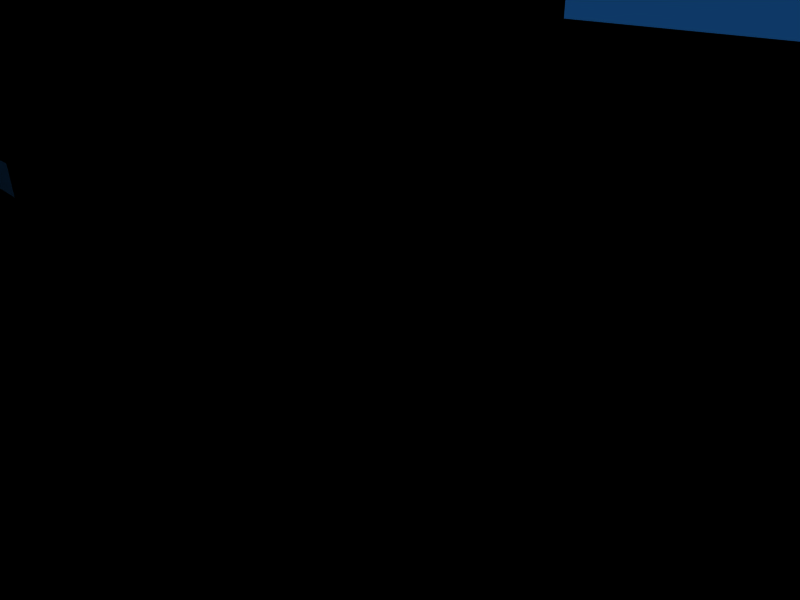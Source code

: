 # Source: Haunted_Mansion_B.blend  (saved by Blender 2.58.0; exported with 4.5.12 LTS)
import bpy
from mathutils import Matrix  # noqa: F401  (used for matrix-valued properties, if any)

bpy.ops.wm.read_factory_settings(use_empty=True)
scene = bpy.context.scene
scene.name = 'Scene'

# ---- collections
col_collection_1 = bpy.data.collections.new('Collection 1'); scene.collection.children.link(col_collection_1)

# ---- materials (node trees are filled in below, after node groups)
mat_material = bpy.data.materials.new('Material')
mat_material.alpha_threshold = 0.0
mat_material.roughness = 0.5
mat_material.line_color = (0.0, 0.0, 0.0, 1.0)

# ---- material node trees

# ---- world
world_world = bpy.data.worlds.new('World'); scene.world = world_world
world_world.color = (0.05656, 0.2208, 0.4)
world_world.use_sun_shadow = False
world_world.sun_shadow_jitter_overblur = 0.0
world_world.cycles.sampling_method = 'MANUAL'
world_world.cycles.sample_map_resolution = 256

# ---- cameras
cam_camera = bpy.data.cameras.new('Camera')
cam_camera.passepartout_alpha = 0.2
cam_camera.clip_end = 100.0
cam_camera.lens = 35.0
cam_camera.ortho_scale = 7.314
cam_camera.show_passepartout = False
cam_camera.show_safe_areas = True
cam_camera.dof.focus_distance = 0.0
cam_camera.dof.aperture_fstop = 128.0

# ---- lights
light_spot = bpy.data.lights.new('Spot', 'POINT')
light_spot.transmission_factor = 0.0
light_spot.cutoff_distance = 30.0
light_spot.energy = 100.0
light_spot.shadow_buffer_clip_start = 1.001
light_spot.shadow_soft_size = 1.0
light_spot.shadow_maximum_resolution = 0.006
light_spot.use_absolute_resolution = True
light_spot.cycles.use_multiple_importance_sampling = False

# ---- meshes
me_plane = bpy.data.meshes.new('Plane')
me_plane.from_pydata([(19.0, 11.0, 0.0), (19.0, -11.0, 0.0), (-19.0, -11.0, 0.0), (-19.0, 11.0, 0.0), (17.0, -11.0, 0.0), (15.0, -11.0, 0.0), (13.0, -11.0, 0.0), (11.0, -11.0, 0.0), (9.0, -11.0, 0.0), (7.0, -11.0, 0.0), (5.0, -11.0, 0.0), (3.0, -11.0, 0.0), (1.0, -11.0, 0.0), (-1.0, -11.0, 0.0), (-3.0, -11.0, 0.0), (-5.0, -11.0, 0.0), (-7.0, -11.0, 0.0), (-9.0, -11.0, 0.0), (-11.0, -11.0, 0.0), (-13.0, -11.0, 0.0), (-15.0, -11.0, 0.0), (-17.0, -11.0, 0.0), (17.0, 11.0, 0.0), (15.0, 11.0, 0.0), (13.0, 11.0, 0.0), (11.0, 11.0, 0.0), (9.0, 11.0, 0.0), (7.0, 11.0, 0.0), (5.0, 11.0, 0.0), (3.0, 11.0, 0.0), (1.0, 11.0, 0.0), (-1.0, 11.0, 0.0), (-3.0, 11.0, 0.0), (-5.0, 11.0, 0.0), (-7.0, 11.0, 0.0), (-9.0, 11.0, 0.0), (-11.0, 11.0, 0.0), (-13.0, 11.0, 0.0), (-15.0, 11.0, 0.0), (-17.0, 11.0, 0.0), (19.0, 9.0, 0.0), (19.0, 7.0, 0.0), (19.0, 5.0, 0.0), (19.0, 3.0, 0.0), (19.0, 1.0, 0.0), (19.0, -1.0, 0.0), (19.0, -3.0, 0.0), (19.0, -5.0, 0.0), (19.0, -7.0, 0.0), (19.0, -9.0, 0.0), (-19.0, -9.0, 0.0), (-19.0, -7.0, 0.0), (-19.0, -5.0, 0.0), (-19.0, -3.0, 0.0), (-19.0, -1.0, 0.0), (-19.0, 1.0, 0.0), (-19.0, 3.0, 0.0), (-19.0, 5.0, 0.0), (-19.0, 7.0, 0.0), (-19.0, 9.0, 0.0), (17.0, -9.0, 0.0), (17.0, -7.0, 0.0), (17.0, -5.0, 0.0), (17.0, -3.0, 0.0), (17.0, -1.0, 0.0), (17.0, 1.0, 0.0), (17.0, 3.0, 0.0), (17.0, 5.0, 0.0), (17.0, 7.0, 0.0), (17.0, 9.0, 0.0), (15.0, -9.0, 0.0), (15.0, -7.0, 0.0), (15.0, -5.0, 0.0), (15.0, -3.0, 0.0), (15.0, -1.0, 0.0), (15.0, 1.0, 0.0), (15.0, 3.0, 0.0), (15.0, 5.0, 0.0), (15.0, 7.0, 0.0), (15.0, 9.0, 0.0), (13.0, -9.0, 0.0), (13.0, -7.0, 0.0), (13.0, -5.0, 0.0), (13.0, -3.0, 0.0), (13.0, -1.0, 0.0), (13.0, 1.0, 0.0), (13.0, 3.0, 0.0), (13.0, 5.0, 0.0), (13.0, 7.0, 0.0), (13.0, 9.0, 0.0), (11.0, -9.0, 0.0), (11.0, -7.0, 0.0), (11.0, -5.0, 0.0), (11.0, -3.0, 0.0), (11.0, -1.0, 0.0), (11.0, 1.0, 0.0), (11.0, 3.0, 0.0), (11.0, 5.0, 0.0), (11.0, 7.0, 0.0), (11.0, 9.0, 0.0), (9.0, -9.0, 0.0), (9.0, -7.0, 0.0), (9.0, -5.0, 0.0), (9.0, -3.0, 0.0), (9.0, -1.0, 0.0), (9.0, 1.0, 0.0), (9.0, 3.0, 0.0), (9.0, 5.0, 0.0), (9.0, 7.0, 0.0), (9.0, 9.0, 0.0), (7.0, -9.0, 0.0), (7.0, -7.0, 0.0), (7.0, -5.0, 0.0), (7.0, -3.0, 0.0), (7.0, -1.0, 0.0), (7.0, 1.0, 0.0), (7.0, 3.0, 0.0), (7.0, 5.0, 0.0), (7.0, 7.0, 0.0), (7.0, 9.0, 0.0), (5.0, -9.0, 0.0), (5.0, -7.0, 0.0), (5.0, -5.0, 0.0), (5.0, -3.0, 0.0), (5.0, -1.0, 0.0), (5.0, 1.0, 0.0), (5.0, 3.0, 0.0), (5.0, 5.0, 0.0), (5.0, 7.0, 0.0), (5.0, 9.0, 0.0), (3.0, -9.0, 0.0), (3.0, -7.0, 0.0), (3.0, -5.0, 0.0), (3.0, -3.0, 0.0), (3.0, -1.0, 0.0), (3.0, 1.0, 0.0), (3.0, 3.0, 0.0), (3.0, 5.0, 0.0), (3.0, 7.0, 0.0), (3.0, 9.0, 0.0), (1.0, -9.0, 0.0), (1.0, -7.0, 0.0), (1.0, -5.0, 0.0), (1.0, -3.0, 0.0), (1.0, -1.0, 0.0), (1.0, 1.0, 0.0), (1.0, 3.0, 0.0), (1.0, 5.0, 0.0), (1.0, 7.0, 0.0), (1.0, 9.0, 0.0), (-1.0, -9.0, 0.0), (-1.0, -7.0, 0.0), (-1.0, -5.0, 0.0), (-1.0, -3.0, 0.0), (-1.0, -1.0, 0.0), (-1.0, 1.0, 0.0), (-1.0, 3.0, 0.0), (-1.0, 5.0, 0.0), (-1.0, 7.0, 0.0), (-1.0, 9.0, 0.0), (-3.0, -9.0, 0.0), (-3.0, -7.0, 0.0), (-3.0, -5.0, 0.0), (-3.0, -3.0, 0.0), (-3.0, -1.0, 0.0), (-3.0, 1.0, 0.0), (-3.0, 3.0, 0.0), (-3.0, 5.0, 0.0), (-3.0, 7.0, 0.0), (-3.0, 9.0, 0.0), (-5.0, -9.0, 0.0), (-5.0, -7.0, 0.0), (-5.0, -5.0, 0.0), (-5.0, -3.0, 0.0), (-5.0, -1.0, 0.0), (-5.0, 1.0, 0.0), (-5.0, 3.0, 0.0), (-5.0, 5.0, 0.0), (-5.0, 7.0, 0.0), (-5.0, 9.0, 0.0), (-7.0, -9.0, 0.0), (-7.0, -7.0, 0.0), (-7.0, -5.0, 0.0), (-7.0, -3.0, 0.0), (-7.0, -1.0, 0.0), (-7.0, 1.0, 0.0), (-7.0, 3.0, 0.0), (-7.0, 5.0, 0.0), (-7.0, 7.0, 0.0), (-7.0, 9.0, 0.0), (-9.0, -9.0, 0.0), (-9.0, -7.0, 0.0), (-9.0, -5.0, 0.0), (-9.0, -3.0, 0.0), (-9.0, -1.0, 0.0), (-9.0, 1.0, 0.0), (-9.0, 3.0, 0.0), (-9.0, 5.0, 0.0), (-9.0, 7.0, 0.0), (-9.0, 9.0, 0.0), (-11.0, -9.0, 0.0), (-11.0, -7.0, 0.0), (-11.0, -5.0, 0.0), (-11.0, -3.0, 0.0), (-11.0, -1.0, 0.0), (-11.0, 1.0, 0.0), (-11.0, 3.0, 0.0), (-11.0, 5.0, 0.0), (-11.0, 7.0, 0.0), (-11.0, 9.0, 0.0), (-13.0, -9.0, 0.0), (-13.0, -7.0, 0.0), (-13.0, -5.0, 0.0), (-13.0, -3.0, 0.0), (-13.0, -1.0, 0.0), (-13.0, 1.0, 0.0), (-13.0, 3.0, 0.0), (-13.0, 5.0, 0.0), (-13.0, 7.0, 0.0), (-13.0, 9.0, 0.0), (-15.0, -9.0, 0.0), (-15.0, -7.0, 0.0), (-15.0, -5.0, 0.0), (-15.0, -3.0, 0.0), (-15.0, -1.0, 0.0), (-15.0, 1.0, 0.0), (-15.0, 3.0, 0.0), (-15.0, 5.0, 0.0), (-15.0, 7.0, 0.0), (-15.0, 9.0, 0.0), (-17.0, -9.0, 0.0), (-17.0, -7.0, 0.0), (-17.0, -5.0, 0.0), (-17.0, -3.0, 0.0), (-17.0, -1.0, 0.0), (-17.0, 1.0, 0.0), (-17.0, 3.0, 0.0), (-17.0, 5.0, 0.0), (-17.0, 7.0, 0.0), (-17.0, 9.0, 0.0), (19.0, -11.0, 4.0), (17.0, -11.0, 4.0), (15.0, -11.0, 4.0), (13.0, -11.0, 4.0), (11.0, -11.0, 4.0), (9.0, -11.0, 4.0), (7.0, -11.0, 4.0), (5.0, -11.0, 4.0), (3.0, -11.0, 4.0), (1.0, -11.0, 4.0), (-1.0, -11.0, 4.0), (-3.0, -11.0, 4.0), (-5.0, -11.0, 4.0), (-7.0, -11.0, 4.0), (-9.0, -11.0, 4.0), (-11.0, -11.0, 4.0), (-13.0, -11.0, 4.0), (-15.0, -11.0, 4.0), (-17.0, -11.0, 4.0), (-19.0, -11.0, 4.0), (19.0, 11.0, 4.0), (17.0, 11.0, 4.0), (15.0, 11.0, 4.0), (13.0, 11.0, 4.0), (11.0, 11.0, 4.0), (9.0, 11.0, 4.0), (7.0, 11.0, 4.0), (5.0, 11.0, 4.0), (3.0, 11.0, 4.0), (1.0, 11.0, 4.0), (-5.0, 11.0, 4.0), (-7.0, 11.0, 4.0), (-9.0, 11.0, 4.0), (-11.0, 11.0, 4.0), (-13.0, 11.0, 4.0), (-15.0, 11.0, 4.0), (-17.0, 11.0, 4.0), (-19.0, 11.0, 4.0), (19.0, 9.0, 4.0), (19.0, 7.0, 4.0), (19.0, 5.0, 4.0), (19.0, 3.0, 4.0), (19.0, 1.0, 4.0), (19.0, -1.0, 4.0), (19.0, -3.0, 4.0), (19.0, -5.0, 4.0), (19.0, -7.0, 4.0), (19.0, -9.0, 4.0), (-19.0, -9.0, 4.0), (-19.0, -7.0, 4.0), (-19.0, -5.0, 4.0), (-19.0, -3.0, 4.0), (-19.0, -1.0, 4.0), (-19.0, 1.0, 4.0), (-19.0, 3.0, 4.0), (-19.0, 5.0, 4.0), (-19.0, 7.0, 4.0), (-19.0, 9.0, 4.0), (-19.0, 9.0, 4.0), (-19.0, 7.0, 4.0), (-19.0, 5.0, 4.0), (-19.0, 3.0, 4.0), (-19.0, 1.0, 4.0), (-19.0, -1.0, 4.0), (-19.0, -3.0, 4.0), (-19.0, -5.0, 4.0), (-19.0, -7.0, 4.0), (-19.0, -9.0, 4.0), (19.0, -9.0, 4.0), (19.0, -7.0, 4.0), (19.0, -5.0, 4.0), (19.0, -3.0, 4.0), (19.0, -1.0, 4.0), (19.0, 1.0, 4.0), (19.0, 3.0, 4.0), (19.0, 5.0, 4.0), (19.0, 7.0, 4.0), (19.0, 9.0, 4.0), (-19.0, 11.0, 4.0), (-17.0, 11.0, 4.0), (-15.0, 11.0, 4.0), (-13.0, 11.0, 4.0), (-11.0, 11.0, 4.0), (-9.0, 11.0, 4.0), (-7.0, 11.0, 4.0), (-5.0, 11.0, 4.0), (1.0, 11.0, 4.0), (3.0, 11.0, 4.0), (5.0, 11.0, 4.0), (7.0, 11.0, 4.0), (9.0, 11.0, 4.0), (11.0, 11.0, 4.0), (13.0, 11.0, 4.0), (15.0, 11.0, 4.0), (17.0, 11.0, 4.0), (19.0, 11.0, 4.0), (-19.0, -11.0, 4.0), (-17.0, -11.0, 4.0), (-15.0, -11.0, 4.0), (-13.0, -11.0, 4.0), (-11.0, -11.0, 4.0), (-9.0, -11.0, 4.0), (-7.0, -11.0, 4.0), (-5.0, -11.0, 4.0), (-3.0, -11.0, 4.0), (-1.0, -11.0, 4.0), (1.0, -11.0, 4.0), (3.0, -11.0, 4.0), (5.0, -11.0, 4.0), (7.0, -11.0, 4.0), (9.0, -11.0, 4.0), (11.0, -11.0, 4.0), (13.0, -11.0, 4.0), (15.0, -11.0, 4.0), (17.0, -11.0, 4.0), (19.0, -11.0, 4.0), (-17.0, 9.0, 0.0), (-17.0, 7.0, 0.0), (-17.0, 5.0, 0.0), (-17.0, 3.0, 0.0), (-17.0, 1.0, 0.0), (-17.0, -1.0, 0.0), (-17.0, -3.0, 0.0), (-17.0, -5.0, 0.0), (-17.0, -7.0, 0.0), (-17.0, -9.0, 0.0), (-15.0, 9.0, 0.0), (-15.0, 7.0, 0.0), (-15.0, 5.0, 0.0), (-15.0, 3.0, 0.0), (-15.0, 1.0, 0.0), (-15.0, -1.0, 0.0), (-15.0, -3.0, 0.0), (-15.0, -5.0, 0.0), (-15.0, -7.0, 0.0), (-15.0, -9.0, 0.0), (-13.0, 9.0, 0.0), (-13.0, 7.0, 0.0), (-13.0, 5.0, 0.0), (-13.0, 3.0, 0.0), (-13.0, 1.0, 0.0), (-13.0, -1.0, 0.0), (-13.0, -3.0, 0.0), (-13.0, -5.0, 0.0), (-13.0, -7.0, 0.0), (-13.0, -9.0, 0.0), (-11.0, 9.0, 0.0), (-11.0, 7.0, 0.0), (-11.0, 5.0, 0.0), (-11.0, 3.0, 0.0), (-11.0, 1.0, 0.0), (-11.0, -1.0, 0.0), (-11.0, -3.0, 0.0), (-11.0, -5.0, 0.0), (-11.0, -7.0, 0.0), (-11.0, -9.0, 0.0), (-9.0, 9.0, 0.0), (-9.0, 7.0, 0.0), (-9.0, 5.0, 0.0), (-9.0, 3.0, 0.0), (-9.0, 1.0, 0.0), (-9.0, -1.0, 0.0), (-9.0, -3.0, 0.0), (-9.0, -5.0, 0.0), (-9.0, -7.0, 0.0), (-9.0, -9.0, 0.0), (-7.0, 9.0, 0.0), (-7.0, 7.0, 0.0), (-7.0, 5.0, 0.0), (-7.0, 3.0, 0.0), (-7.0, 1.0, 0.0), (-7.0, -1.0, 0.0), (-7.0, -3.0, 0.0), (-7.0, -5.0, 0.0), (-7.0, -7.0, 0.0), (-7.0, -9.0, 0.0), (-5.0, 9.0, 0.0), (-5.0, 7.0, 0.0), (-5.0, 5.0, 0.0), (-5.0, 3.0, 0.0), (-5.0, 1.0, 0.0), (-5.0, -1.0, 0.0), (-5.0, -3.0, 0.0), (-5.0, -5.0, 0.0), (-5.0, -7.0, 0.0), (-5.0, -9.0, 0.0), (-3.0, 9.0, 0.0), (-3.0, 7.0, 0.0), (-3.0, 5.0, 0.0), (-3.0, 3.0, 0.0), (-3.0, 1.0, 0.0), (-3.0, -1.0, 0.0), (-3.0, -3.0, 0.0), (-3.0, -5.0, 0.0), (-3.0, -7.0, 0.0), (-3.0, -9.0, 0.0), (-1.0, 9.0, 0.0), (-1.0, 7.0, 0.0), (-1.0, 5.0, 0.0), (-1.0, 3.0, 0.0), (-1.0, 1.0, 0.0), (-1.0, -1.0, 0.0), (-1.0, -3.0, 0.0), (-1.0, -5.0, 0.0), (-1.0, -7.0, 0.0), (-1.0, -9.0, 0.0), (1.0, 9.0, 0.0), (1.0, 7.0, 0.0), (1.0, 5.0, 0.0), (1.0, 3.0, 0.0), (1.0, 1.0, 0.0), (1.0, -1.0, 0.0), (1.0, -3.0, 0.0), (1.0, -5.0, 0.0), (1.0, -7.0, 0.0), (1.0, -9.0, 0.0), (3.0, 9.0, 0.0), (3.0, 7.0, 0.0), (3.0, 5.0, 0.0), (3.0, 3.0, 0.0), (3.0, 1.0, 0.0), (3.0, -1.0, 0.0), (3.0, -3.0, 0.0), (3.0, -5.0, 0.0), (3.0, -7.0, 0.0), (3.0, -9.0, 0.0), (5.0, 9.0, 0.0), (5.0, 7.0, 0.0), (5.0, 5.0, 0.0), (5.0, 3.0, 0.0), (5.0, 1.0, 0.0), (5.0, -1.0, 0.0), (5.0, -3.0, 0.0), (5.0, -5.0, 0.0), (5.0, -7.0, 0.0), (5.0, -9.0, 0.0), (7.0, 9.0, 0.0), (7.0, 7.0, 0.0), (7.0, 5.0, 0.0), (7.0, 3.0, 0.0), (7.0, 1.0, 0.0), (7.0, -1.0, 0.0), (7.0, -3.0, 0.0), (7.0, -5.0, 0.0), (7.0, -7.0, 0.0), (7.0, -9.0, 0.0), (9.0, 9.0, 0.0), (9.0, 7.0, 0.0), (9.0, 5.0, 0.0), (9.0, 3.0, 0.0), (9.0, 1.0, 0.0), (9.0, -1.0, 0.0), (9.0, -3.0, 0.0), (9.0, -5.0, 0.0), (9.0, -7.0, 0.0), (9.0, -9.0, 0.0), (11.0, 9.0, 0.0), (11.0, 7.0, 0.0), (11.0, 5.0, 0.0), (11.0, 3.0, 0.0), (11.0, 1.0, 0.0), (11.0, -1.0, 0.0), (11.0, -3.0, 0.0), (11.0, -5.0, 0.0), (11.0, -7.0, 0.0), (11.0, -9.0, 0.0), (13.0, 9.0, 0.0), (13.0, 7.0, 0.0), (13.0, 5.0, 0.0), (13.0, 3.0, 0.0), (13.0, 1.0, 0.0), (13.0, -1.0, 0.0), (13.0, -3.0, 0.0), (13.0, -5.0, 0.0), (13.0, -7.0, 0.0), (13.0, -9.0, 0.0), (15.0, 9.0, 0.0), (15.0, 7.0, 0.0), (15.0, 5.0, 0.0), (15.0, 3.0, 0.0), (15.0, 1.0, 0.0), (15.0, -1.0, 0.0), (15.0, -3.0, 0.0), (15.0, -5.0, 0.0), (15.0, -7.0, 0.0), (15.0, -9.0, 0.0), (17.0, 9.0, 0.0), (17.0, 7.0, 0.0), (17.0, 5.0, 0.0), (17.0, 3.0, 0.0), (17.0, 1.0, 0.0), (17.0, -1.0, 0.0), (17.0, -3.0, 0.0), (17.0, -5.0, 0.0), (17.0, -7.0, 0.0), (17.0, -9.0, 0.0), (-19.0, 9.0, 0.0), (-19.0, 7.0, 0.0), (-19.0, 5.0, 0.0), (-19.0, 3.0, 0.0), (-19.0, 1.0, 0.0), (-19.0, -1.0, 0.0), (-19.0, -3.0, 0.0), (-19.0, -5.0, 0.0), (-19.0, -7.0, 0.0), (-19.0, -9.0, 0.0), (19.0, -9.0, 0.0), (19.0, -7.0, 0.0), (19.0, -5.0, 0.0), (19.0, -3.0, 0.0), (19.0, -1.0, 0.0), (19.0, 1.0, 0.0), (19.0, 3.0, 0.0), (19.0, 5.0, 0.0), (19.0, 7.0, 0.0), (19.0, 9.0, 0.0), (-17.0, 11.0, 0.0), (-15.0, 11.0, 0.0), (-13.0, 11.0, 0.0), (-11.0, 11.0, 0.0), (-9.0, 11.0, 0.0), (-7.0, 11.0, 0.0), (-5.0, 11.0, 0.0), (-3.0, 11.0, 0.0), (-1.0, 11.0, 0.0), (1.0, 11.0, 0.0), (3.0, 11.0, 0.0), (5.0, 11.0, 0.0), (7.0, 11.0, 0.0), (9.0, 11.0, 0.0), (11.0, 11.0, 0.0), (13.0, 11.0, 0.0), (15.0, 11.0, 0.0), (17.0, 11.0, 0.0), (-17.0, -11.0, 0.0), (-15.0, -11.0, 0.0), (-13.0, -11.0, 0.0), (-11.0, -11.0, 0.0), (-9.0, -11.0, 0.0), (-7.0, -11.0, 0.0), (-5.0, -11.0, 0.0), (-3.0, -11.0, 0.0), (-1.0, -11.0, 0.0), (1.0, -11.0, 0.0), (3.0, -11.0, 0.0), (5.0, -11.0, 0.0), (7.0, -11.0, 0.0), (9.0, -11.0, 0.0), (11.0, -11.0, 0.0), (13.0, -11.0, 0.0), (15.0, -11.0, 0.0), (17.0, -11.0, 0.0), (-19.0, 11.0, 0.0), (-19.0, -11.0, 0.0), (19.0, -11.0, 0.0), (19.0, 11.0, 0.0), (-11.0, -3.0, 4.0), (-9.0, -3.0, 4.0), (-11.0, 3.0, 4.0), (-9.0, 3.0, 4.0), (-7.0, -3.0, 4.0), (-7.0, 3.0, 4.0), (-5.0, -3.0, 4.0), (-5.0, 3.0, 4.0), (-3.0, -3.0, 4.0), (-3.0, 3.0, 4.0), (-1.0, -3.0, 4.0), (-1.0, 3.0, 4.0), (1.0, -3.0, 4.0), (1.0, 3.0, 4.0), (3.0, -3.0, 4.0), (3.0, 3.0, 4.0), (5.0, -3.0, 4.0), (5.0, 3.0, 4.0), (7.0, -3.0, 4.0), (7.0, 3.0, 4.0), (-11.0, 1.0, 4.0), (-11.0, -1.0, 4.0), (7.0, 1.0, 4.0), (7.0, -1.0, 4.0), (7.0, -1.0, 4.0), (7.0, 1.0, 4.0), (-11.0, -1.0, 4.0), (-11.0, 1.0, 4.0), (7.0, 3.0, 4.0), (7.0, -3.0, 4.0), (5.0, 3.0, 4.0), (5.0, -3.0, 4.0), (3.0, 3.0, 4.0), (3.0, -3.0, 4.0), (1.0, 3.0, 4.0), (1.0, -3.0, 4.0), (-1.0, 3.0, 4.0), (-1.0, -3.0, 4.0), (-3.0, 3.0, 4.0), (-3.0, -3.0, 4.0), (-5.0, 3.0, 4.0), (-5.0, -3.0, 4.0), (-7.0, 3.0, 4.0), (-7.0, -3.0, 4.0), (-9.0, 3.0, 4.0), (-11.0, 3.0, 4.0), (-9.0, -3.0, 4.0), (-11.0, -3.0, 4.0), (7.0, -3.0, 0.0), (7.0, -1.0, 0.0), (7.0, 1.0, 0.0), (7.0, 3.0, 0.0), (5.0, -3.0, 0.0), (5.0, 3.0, 0.0), (3.0, -3.0, 0.0), (3.0, 3.0, 0.0), (1.0, -3.0, 0.0), (1.0, 3.0, 0.0), (-1.0, -3.0, 0.0), (-1.0, 3.0, 0.0), (-3.0, -3.0, 0.0), (-3.0, 3.0, 0.0), (-5.0, -3.0, 0.0), (-5.0, 3.0, 0.0), (-7.0, -3.0, 0.0), (-7.0, 3.0, 0.0), (-9.0, -3.0, 0.0), (-9.0, 3.0, 0.0), (-11.0, -3.0, 0.0), (-11.0, -1.0, 0.0), (-11.0, 1.0, 0.0), (-11.0, 3.0, 0.0), (-11.0, 9.0, 4.0), (-11.0, 11.0, 4.0), (-11.0, 7.0, 4.0), (-11.0, 5.0, 4.0), (-11.0, 3.0, 4.0), (-11.0, -3.0, 4.0), (-11.0, -5.0, 4.0), (7.0, 9.0, 4.0), (7.0, 11.0, 4.0), (7.0, 7.0, 4.0), (7.0, 5.0, 4.0), (7.0, 3.0, 4.0), (7.0, -3.0, 4.0), (7.0, -5.0, 4.0), (7.0, -9.0, 4.0), (7.0, -11.0, 4.0), (7.0, -11.0, 4.0), (7.0, -9.0, 4.0), (7.0, -5.0, 4.0), (7.0, -3.0, 4.0), (7.0, 3.0, 4.0), (7.0, 5.0, 4.0), (7.0, 7.0, 4.0), (7.0, 11.0, 4.0), (7.0, 9.0, 4.0), (-11.0, -5.0, 4.0), (-11.0, -3.0, 4.0), (-11.0, 3.0, 4.0), (-11.0, 5.0, 4.0), (-11.0, 7.0, 4.0), (-11.0, 11.0, 4.0), (-11.0, 9.0, 4.0), (7.0, -11.0, 0.0), (7.0, 11.0, 0.0), (-11.0, 11.0, 0.0), (7.0, -9.0, 0.0), (7.0, -5.0, 0.0), (7.0, -3.0, 0.0), (7.0, 3.0, 0.0), (7.0, 5.0, 0.0), (7.0, 7.0, 0.0), (7.0, 9.0, 0.0), (-11.0, -5.0, 0.0), (-11.0, -3.0, 0.0), (-11.0, 3.0, 0.0), (-11.0, 5.0, 0.0), (-11.0, 7.0, 0.0), (-11.0, 9.0, 0.0), (-4.0, -3.0, 4.0), (-3.0, -3.0, 2.0), (-5.0, -3.0, 2.0), (-8.0, -3.0, 4.0), (-7.0, -3.0, 2.0), (-9.0, -3.0, 2.0), (-4.0, -3.0, 0.0), (-8.0, -3.0, 0.0), (-4.0, -3.0, 2.0), (-8.0, -3.0, 2.0), (-7.0, -3.0, 1.46), (-5.0, -3.0, 1.46), (-7.0, -3.0, 4.0), (-5.0, -3.0, 4.0)], [], [(40, 0, 22, 69), (69, 68, 41, 40), (68, 67, 42, 41), (67, 66, 43, 42), (66, 65, 44, 43), (65, 64, 45, 44), (64, 63, 46, 45), (63, 62, 47, 46), (62, 61, 48, 47), (61, 60, 49, 48), (60, 4, 1, 49), (23, 79, 69, 22), (79, 78, 68, 69), (78, 77, 67, 68), (77, 76, 66, 67), (76, 75, 65, 66), (75, 74, 64, 65), (74, 73, 63, 64), (73, 72, 62, 63), (72, 71, 61, 62), (71, 70, 60, 61), (70, 5, 4, 60), (24, 89, 79, 23), (89, 88, 78, 79), (88, 87, 77, 78), (87, 86, 76, 77), (86, 85, 75, 76), (85, 84, 74, 75), (84, 83, 73, 74), (83, 82, 72, 73), (82, 81, 71, 72), (81, 80, 70, 71), (80, 6, 5, 70), (25, 99, 89, 24), (99, 98, 88, 89), (98, 97, 87, 88), (97, 96, 86, 87), (96, 95, 85, 86), (95, 94, 84, 85), (94, 93, 83, 84), (93, 92, 82, 83), (92, 91, 81, 82), (91, 90, 80, 81), (90, 7, 6, 80), (26, 109, 99, 25), (109, 108, 98, 99), (108, 107, 97, 98), (107, 106, 96, 97), (106, 105, 95, 96), (105, 104, 94, 95), (104, 103, 93, 94), (103, 102, 92, 93), (102, 101, 91, 92), (101, 100, 90, 91), (100, 8, 7, 90), (27, 119, 109, 26), (119, 118, 108, 109), (118, 117, 107, 108), (117, 116, 106, 107), (116, 115, 105, 106), (115, 114, 104, 105), (114, 113, 103, 104), (113, 112, 102, 103), (112, 111, 101, 102), (111, 110, 100, 101), (110, 9, 8, 100), (28, 129, 119, 27), (129, 128, 118, 119), (128, 127, 117, 118), (127, 126, 116, 117), (126, 125, 115, 116), (125, 124, 114, 115), (124, 123, 113, 114), (123, 122, 112, 113), (122, 121, 111, 112), (121, 120, 110, 111), (120, 10, 9, 110), (29, 139, 129, 28), (139, 138, 128, 129), (138, 137, 127, 128), (137, 136, 126, 127), (136, 135, 125, 126), (135, 134, 124, 125), (134, 133, 123, 124), (133, 132, 122, 123), (132, 131, 121, 122), (131, 130, 120, 121), (130, 11, 10, 120), (30, 149, 139, 29), (149, 148, 138, 139), (148, 147, 137, 138), (147, 146, 136, 137), (146, 145, 135, 136), (145, 144, 134, 135), (144, 143, 133, 134), (143, 142, 132, 133), (142, 141, 131, 132), (141, 140, 130, 131), (140, 12, 11, 130), (31, 159, 149, 30), (159, 158, 148, 149), (158, 157, 147, 148), (157, 156, 146, 147), (156, 155, 145, 146), (155, 154, 144, 145), (154, 153, 143, 144), (153, 152, 142, 143), (152, 151, 141, 142), (151, 150, 140, 141), (150, 13, 12, 140), (32, 169, 159, 31), (169, 168, 158, 159), (168, 167, 157, 158), (167, 166, 156, 157), (166, 165, 155, 156), (165, 164, 154, 155), (164, 163, 153, 154), (163, 162, 152, 153), (162, 161, 151, 152), (161, 160, 150, 151), (160, 14, 13, 150), (33, 179, 169, 32), (179, 178, 168, 169), (178, 177, 167, 168), (177, 176, 166, 167), (176, 175, 165, 166), (175, 174, 164, 165), (174, 173, 163, 164), (173, 172, 162, 163), (172, 171, 161, 162), (171, 170, 160, 161), (170, 15, 14, 160), (34, 189, 179, 33), (189, 188, 178, 179), (188, 187, 177, 178), (187, 186, 176, 177), (186, 185, 175, 176), (185, 184, 174, 175), (184, 183, 173, 174), (183, 182, 172, 173), (182, 181, 171, 172), (181, 180, 170, 171), (180, 16, 15, 170), (35, 199, 189, 34), (199, 198, 188, 189), (198, 197, 187, 188), (197, 196, 186, 187), (196, 195, 185, 186), (195, 194, 184, 185), (194, 193, 183, 184), (193, 192, 182, 183), (192, 191, 181, 182), (191, 190, 180, 181), (190, 17, 16, 180), (36, 209, 199, 35), (209, 208, 198, 199), (208, 207, 197, 198), (207, 206, 196, 197), (206, 205, 195, 196), (205, 204, 194, 195), (204, 203, 193, 194), (203, 202, 192, 193), (202, 201, 191, 192), (201, 200, 190, 191), (200, 18, 17, 190), (37, 219, 209, 36), (219, 218, 208, 209), (218, 217, 207, 208), (217, 216, 206, 207), (216, 215, 205, 206), (215, 214, 204, 205), (214, 213, 203, 204), (213, 212, 202, 203), (212, 211, 201, 202), (211, 210, 200, 201), (210, 19, 18, 200), (38, 229, 219, 37), (229, 228, 218, 219), (228, 227, 217, 218), (227, 226, 216, 217), (226, 225, 215, 216), (225, 224, 214, 215), (224, 223, 213, 214), (223, 222, 212, 213), (222, 221, 211, 212), (221, 220, 210, 211), (220, 20, 19, 210), (39, 239, 229, 38), (239, 238, 228, 229), (238, 237, 227, 228), (237, 236, 226, 227), (236, 235, 225, 226), (235, 234, 224, 225), (234, 233, 223, 224), (233, 232, 222, 223), (232, 231, 221, 222), (231, 230, 220, 221), (230, 21, 20, 220), (3, 59, 239, 39), (59, 58, 238, 239), (58, 57, 237, 238), (57, 56, 236, 237), (56, 55, 235, 236), (55, 54, 234, 235), (54, 53, 233, 234), (53, 52, 232, 233), (52, 51, 231, 232), (51, 50, 230, 231), (50, 2, 21, 230), (1, 4, 241, 240), (4, 5, 242, 241), (5, 6, 243, 242), (6, 7, 244, 243), (7, 8, 245, 244), (8, 9, 246, 245), (9, 10, 247, 246), (10, 11, 248, 247), (11, 12, 249, 248), (12, 13, 250, 249), (13, 14, 251, 250), (14, 15, 252, 251), (15, 16, 253, 252), (16, 17, 254, 253), (17, 18, 255, 254), (18, 19, 256, 255), (19, 20, 257, 256), (20, 21, 258, 257), (21, 2, 259, 258), (22, 0, 260, 261), (23, 22, 261, 262), (24, 23, 262, 263), (25, 24, 263, 264), (26, 25, 264, 265), (27, 26, 265, 266), (28, 27, 266, 267), (29, 28, 267, 268), (30, 29, 268, 269), (34, 33, 270, 271), (35, 34, 271, 272), (36, 35, 272, 273), (37, 36, 273, 274), (38, 37, 274, 275), (39, 38, 275, 276), (3, 39, 276, 277), (0, 40, 278, 260), (40, 41, 279, 278), (41, 42, 280, 279), (42, 43, 281, 280), (43, 44, 282, 281), (44, 45, 283, 282), (45, 46, 284, 283), (46, 47, 285, 284), (47, 48, 286, 285), (48, 49, 287, 286), (49, 1, 240, 287), (2, 50, 288, 259), (50, 51, 289, 288), (51, 52, 290, 289), (52, 53, 291, 290), (53, 54, 292, 291), (54, 55, 293, 292), (55, 56, 294, 293), (56, 57, 295, 294), (57, 58, 296, 295), (58, 59, 297, 296), (59, 3, 277, 297), (536, 298, 318, 592), (537, 299, 298, 536), (538, 300, 299, 537), (539, 301, 300, 538), (540, 302, 301, 539), (541, 303, 302, 540), (542, 304, 303, 541), (543, 305, 304, 542), (544, 306, 305, 543), (545, 307, 306, 544), (593, 336, 307, 545), (546, 308, 355, 594), (547, 309, 308, 546), (548, 310, 309, 547), (549, 311, 310, 548), (550, 312, 311, 549), (551, 313, 312, 550), (552, 314, 313, 551), (553, 315, 314, 552), (554, 316, 315, 553), (555, 317, 316, 554), (595, 335, 317, 555), (592, 318, 319, 556), (556, 319, 320, 557), (557, 320, 321, 558), (558, 321, 322, 559), (559, 322, 323, 560), (560, 323, 324, 561), (561, 324, 325, 562), (565, 326, 327, 566), (566, 327, 328, 567), (567, 328, 329, 568), (568, 329, 330, 569), (569, 330, 331, 570), (570, 331, 332, 571), (571, 332, 333, 572), (572, 333, 334, 573), (573, 334, 335, 595), (574, 337, 336, 593), (575, 338, 337, 574), (576, 339, 338, 575), (577, 340, 339, 576), (578, 341, 340, 577), (579, 342, 341, 578), (580, 343, 342, 579), (581, 344, 343, 580), (582, 345, 344, 581), (583, 346, 345, 582), (584, 347, 346, 583), (585, 348, 347, 584), (586, 349, 348, 585), (587, 350, 349, 586), (588, 351, 350, 587), (589, 352, 351, 588), (590, 353, 352, 589), (591, 354, 353, 590), (594, 355, 354, 591), (545, 365, 574, 593), (544, 364, 365, 545), (543, 363, 364, 544), (542, 362, 363, 543), (541, 361, 362, 542), (540, 360, 361, 541), (539, 359, 360, 540), (538, 358, 359, 539), (537, 357, 358, 538), (536, 356, 357, 537), (592, 556, 356, 536), (365, 375, 575, 574), (364, 374, 375, 365), (363, 373, 374, 364), (362, 372, 373, 363), (361, 371, 372, 362), (360, 370, 371, 361), (359, 369, 370, 360), (358, 368, 369, 359), (357, 367, 368, 358), (356, 366, 367, 357), (556, 557, 366, 356), (375, 385, 576, 575), (374, 384, 385, 375), (373, 383, 384, 374), (372, 382, 383, 373), (371, 381, 382, 372), (370, 380, 381, 371), (369, 379, 380, 370), (368, 378, 379, 369), (367, 377, 378, 368), (366, 376, 377, 367), (557, 558, 376, 366), (385, 395, 577, 576), (384, 394, 395, 385), (383, 393, 394, 384), (382, 392, 393, 383), (381, 391, 392, 382), (380, 390, 391, 381), (379, 389, 390, 380), (378, 388, 389, 379), (377, 387, 388, 378), (376, 386, 387, 377), (558, 559, 386, 376), (395, 405, 578, 577), (394, 404, 405, 395), (393, 403, 404, 394), (392, 402, 403, 393), (391, 401, 402, 392), (390, 400, 401, 391), (389, 399, 400, 390), (388, 398, 399, 389), (387, 397, 398, 388), (386, 396, 397, 387), (559, 560, 396, 386), (405, 415, 579, 578), (404, 414, 415, 405), (403, 413, 414, 404), (402, 412, 413, 403), (401, 411, 412, 402), (400, 410, 411, 401), (399, 409, 410, 400), (398, 408, 409, 399), (397, 407, 408, 398), (396, 406, 407, 397), (560, 561, 406, 396), (415, 425, 580, 579), (414, 424, 425, 415), (413, 423, 424, 414), (412, 422, 423, 413), (411, 421, 422, 412), (410, 420, 421, 411), (409, 419, 420, 410), (408, 418, 419, 409), (407, 417, 418, 408), (406, 416, 417, 407), (561, 562, 416, 406), (425, 435, 581, 580), (424, 434, 435, 425), (423, 433, 434, 424), (422, 432, 433, 423), (421, 431, 432, 422), (420, 430, 431, 421), (419, 429, 430, 420), (418, 428, 429, 419), (417, 427, 428, 418), (416, 426, 427, 417), (562, 563, 426, 416), (435, 445, 582, 581), (434, 444, 445, 435), (433, 443, 444, 434), (432, 442, 443, 433), (431, 441, 442, 432), (430, 440, 441, 431), (429, 439, 440, 430), (428, 438, 439, 429), (427, 437, 438, 428), (426, 436, 437, 427), (563, 564, 436, 426), (445, 455, 583, 582), (444, 454, 455, 445), (443, 453, 454, 444), (442, 452, 453, 443), (441, 451, 452, 442), (440, 450, 451, 441), (439, 449, 450, 440), (438, 448, 449, 439), (437, 447, 448, 438), (436, 446, 447, 437), (564, 565, 446, 436), (455, 465, 584, 583), (454, 464, 465, 455), (453, 463, 464, 454), (452, 462, 463, 453), (451, 461, 462, 452), (450, 460, 461, 451), (449, 459, 460, 450), (448, 458, 459, 449), (447, 457, 458, 448), (446, 456, 457, 447), (565, 566, 456, 446), (465, 475, 585, 584), (464, 474, 475, 465), (463, 473, 474, 464), (462, 472, 473, 463), (461, 471, 472, 462), (460, 470, 471, 461), (459, 469, 470, 460), (458, 468, 469, 459), (457, 467, 468, 458), (456, 466, 467, 457), (566, 567, 466, 456), (475, 485, 586, 585), (474, 484, 485, 475), (473, 483, 484, 474), (472, 482, 483, 473), (471, 481, 482, 472), (470, 480, 481, 471), (469, 479, 480, 470), (468, 478, 479, 469), (467, 477, 478, 468), (466, 476, 477, 467), (567, 568, 476, 466), (485, 495, 587, 586), (484, 494, 495, 485), (483, 493, 494, 484), (482, 492, 493, 483), (481, 491, 492, 482), (480, 490, 491, 481), (479, 489, 490, 480), (478, 488, 489, 479), (477, 487, 488, 478), (476, 486, 487, 477), (568, 569, 486, 476), (495, 505, 588, 587), (494, 504, 505, 495), (493, 503, 504, 494), (492, 502, 503, 493), (491, 501, 502, 492), (490, 500, 501, 491), (489, 499, 500, 490), (488, 498, 499, 489), (487, 497, 498, 488), (486, 496, 497, 487), (569, 570, 496, 486), (505, 515, 589, 588), (504, 514, 515, 505), (503, 513, 514, 504), (502, 512, 513, 503), (501, 511, 512, 502), (500, 510, 511, 501), (499, 509, 510, 500), (498, 508, 509, 499), (497, 507, 508, 498), (496, 506, 507, 497), (570, 571, 506, 496), (515, 525, 590, 589), (514, 524, 525, 515), (513, 523, 524, 514), (512, 522, 523, 513), (511, 521, 522, 512), (510, 520, 521, 511), (509, 519, 520, 510), (508, 518, 519, 509), (507, 517, 518, 508), (506, 516, 517, 507), (571, 572, 516, 506), (525, 535, 591, 590), (524, 534, 535, 525), (523, 533, 534, 524), (522, 532, 533, 523), (521, 531, 532, 522), (520, 530, 531, 521), (519, 529, 530, 520), (518, 528, 529, 519), (517, 527, 528, 518), (516, 526, 527, 517), (572, 573, 526, 516), (535, 546, 594, 591), (534, 547, 546, 535), (533, 548, 547, 534), (532, 549, 548, 533), (531, 550, 549, 532), (530, 551, 550, 531), (529, 552, 551, 530), (528, 553, 552, 529), (527, 554, 553, 528), (526, 555, 554, 527), (573, 595, 555, 526), (392, 402, 597, 596), (389, 399, 599, 598), (402, 412, 600, 597), (399, 409, 601, 599), (409, 419, 603, 601), (422, 432, 604, 602), (419, 429, 605, 603), (432, 442, 606, 604), (429, 439, 607, 605), (442, 452, 608, 606), (439, 449, 609, 607), (452, 462, 610, 608), (449, 459, 611, 609), (462, 472, 612, 610), (459, 469, 613, 611), (472, 482, 614, 612), (469, 479, 615, 613), (389, 390, 616, 598), (390, 391, 617, 616), (391, 392, 596, 617), (479, 480, 618, 615), (481, 482, 614, 619), (645, 620, 625, 644), (647, 624, 621, 646), (665, 622, 643, 664), (666, 623, 622, 665), (667, 641, 623, 666), (649, 626, 624, 647), (648, 627, 625, 644), (651, 628, 626, 649), (650, 629, 627, 648), (653, 630, 628, 651), (652, 631, 629, 650), (655, 632, 630, 653), (654, 633, 631, 652), (657, 634, 632, 655), (659, 636, 634, 657), (661, 638, 636, 659), (663, 640, 638, 661), (667, 641, 640, 663), (559, 386, 668, 669), (387, 388, 671, 670), (388, 389, 672, 671), (392, 393, 674, 673), (568, 476, 675, 676), (476, 477, 677, 675), (478, 479, 679, 678), (482, 483, 681, 680), (485, 586, 683, 682), (703, 685, 684, 700), (705, 687, 686, 704), (707, 689, 688, 706), (709, 692, 690, 708), (701, 691, 692, 709), (711, 694, 693, 710), (713, 696, 695, 712), (714, 697, 696, 713), (702, 698, 699, 715), (717, 633, 654), (656, 717, 654), (717, 635, 633), (718, 637, 716, 724), (658, 718, 724, 722), (724, 716, 635, 717), (722, 724, 717, 656), (721, 642, 719, 725), (662, 721, 725, 723), (725, 719, 639, 720), (723, 725, 720, 660), (721, 664, 643), (642, 721, 643), (721, 662, 664), (637, 718, 720, 639), (729, 728, 726, 727), (305, 543, 710, 693), (697, 714, 715, 699)])
_uv = me_plane.uv_layers.new(name='UVTex')
_uv.uv.foreach_set('vector', [0.5789, 0.847, 0.5751, 0.8623, 0.5594, 0.867, 0.5578, 0.8458, 0.5578, 0.8458, 0.5589, 0.823, 0.5829, 0.8255, 0.5789, 0.847, 0.5589, 0.823, 0.5607, 0.7983, 0.5866, 0.8008, 0.5829, 0.8255, 0.5607, 0.7983, 0.5625, 0.7722, 0.5894, 0.7743, 0.5866, 0.8008, 0.5625, 0.7722, 0.5639, 0.7454, 0.5914, 0.7468, 0.5894, 0.7743, 0.5639, 0.7454, 0.565, 0.7183, 0.5924, 0.719, 0.5914, 0.7468, 0.565, 0.7183, 0.5657, 0.6914, 0.5926, 0.6916, 0.5924, 0.719, 0.5657, 0.6914, 0.5661, 0.6651, 0.592, 0.6649, 0.5926, 0.6916, 0.5661, 0.6651, 0.5664, 0.64, 0.5907, 0.6399, 0.592, 0.6649, 0.5664, 0.64, 0.5674, 0.6167, 0.5888, 0.6174, 0.5907, 0.6399, 0.5674, 0.6167, 0.57, 0.5957, 0.5863, 0.5999, 0.5888, 0.6174, 0.5379, 0.8709, 0.535, 0.847, 0.5578, 0.8458, 0.5594, 0.867, 0.535, 0.847, 0.5344, 0.8225, 0.5589, 0.823, 0.5578, 0.8458, 0.5344, 0.8225, 0.5349, 0.7971, 0.5607, 0.7983, 0.5589, 0.823, 0.5349, 0.7971, 0.5359, 0.771, 0.5625, 0.7722, 0.5607, 0.7983, 0.5359, 0.771, 0.5369, 0.7442, 0.5639, 0.7454, 0.5625, 0.7722, 0.5369, 0.7442, 0.5379, 0.7173, 0.565, 0.7183, 0.5639, 0.7454, 0.5379, 0.7173, 0.5389, 0.6906, 0.5657, 0.6914, 0.565, 0.7183, 0.5389, 0.6906, 0.54, 0.6642, 0.5661, 0.6651, 0.5657, 0.6914, 0.54, 0.6642, 0.5415, 0.6385, 0.5664, 0.64, 0.5661, 0.6651, 0.5415, 0.6385, 0.544, 0.6137, 0.5674, 0.6167, 0.5664, 0.64, 0.544, 0.6137, 0.5487, 0.5895, 0.57, 0.5957, 0.5674, 0.6167, 0.5132, 0.8747, 0.5104, 0.8489, 0.535, 0.847, 0.5379, 0.8709, 0.5104, 0.8489, 0.5091, 0.8231, 0.5344, 0.8225, 0.535, 0.847, 0.5091, 0.8231, 0.5089, 0.7969, 0.5349, 0.7971, 0.5344, 0.8225, 0.5089, 0.7969, 0.5092, 0.7703, 0.5359, 0.771, 0.5349, 0.7971, 0.5092, 0.7703, 0.51, 0.7434, 0.5369, 0.7442, 0.5359, 0.771, 0.51, 0.7434, 0.5109, 0.7163, 0.5379, 0.7173, 0.5369, 0.7442, 0.5109, 0.7163, 0.5121, 0.6894, 0.5389, 0.6906, 0.5379, 0.7173, 0.5121, 0.6894, 0.5136, 0.6626, 0.54, 0.6642, 0.5389, 0.6906, 0.5136, 0.6626, 0.5157, 0.6361, 0.5415, 0.6385, 0.54, 0.6642, 0.5157, 0.6361, 0.5188, 0.6098, 0.544, 0.6137, 0.5415, 0.6385, 0.5188, 0.6098, 0.5236, 0.5835, 0.5487, 0.5895, 0.544, 0.6137, 0.4867, 0.8781, 0.4842, 0.851, 0.5104, 0.8489, 0.5132, 0.8747, 0.4842, 0.851, 0.4827, 0.824, 0.5091, 0.8231, 0.5104, 0.8489, 0.4827, 0.824, 0.4821, 0.797, 0.5089, 0.7969, 0.5091, 0.8231, 0.4821, 0.797, 0.4823, 0.7699, 0.5092, 0.7703, 0.5089, 0.7969, 0.4823, 0.7699, 0.4828, 0.7426, 0.51, 0.7434, 0.5092, 0.7703, 0.4828, 0.7426, 0.4837, 0.7153, 0.5109, 0.7163, 0.51, 0.7434, 0.4837, 0.7153, 0.4849, 0.6879, 0.5121, 0.6894, 0.5109, 0.7163, 0.4849, 0.6879, 0.4866, 0.6606, 0.5136, 0.6626, 0.5121, 0.6894, 0.4866, 0.6606, 0.4889, 0.6333, 0.5157, 0.6361, 0.5136, 0.6626, 0.4889, 0.6333, 0.4921, 0.6059, 0.5188, 0.6098, 0.5157, 0.6361, 0.4921, 0.6059, 0.4964, 0.5782, 0.5236, 0.5835, 0.5188, 0.6098, 0.459, 0.881, 0.4568, 0.8529, 0.4842, 0.851, 0.4867, 0.8781, 0.4568, 0.8529, 0.4554, 0.8251, 0.4827, 0.824, 0.4842, 0.851, 0.4554, 0.8251, 0.4549, 0.7974, 0.4821, 0.797, 0.4827, 0.824, 0.4549, 0.7974, 0.4548, 0.7697, 0.4823, 0.7699, 0.4821, 0.797, 0.4548, 0.7697, 0.4553, 0.742, 0.4828, 0.7426, 0.4823, 0.7699, 0.4553, 0.742, 0.4561, 0.7142, 0.4837, 0.7153, 0.4828, 0.7426, 0.4561, 0.7142, 0.4574, 0.6864, 0.4849, 0.6879, 0.4837, 0.7153, 0.4574, 0.6864, 0.4591, 0.6586, 0.4866, 0.6606, 0.4849, 0.6879, 0.4591, 0.6586, 0.4613, 0.6307, 0.4889, 0.6333, 0.4866, 0.6606, 0.4613, 0.6307, 0.4641, 0.6025, 0.4921, 0.6059, 0.4889, 0.6333, 0.4641, 0.6025, 0.4678, 0.5737, 0.4964, 0.5782, 0.4921, 0.6059, 0.4305, 0.8834, 0.4286, 0.8545, 0.4568, 0.8529, 0.459, 0.881, 0.4286, 0.8545, 0.4274, 0.826, 0.4554, 0.8251, 0.4568, 0.8529, 0.4274, 0.826, 0.4269, 0.7977, 0.4549, 0.7974, 0.4554, 0.8251, 0.4269, 0.7977, 0.4269, 0.7695, 0.4548, 0.7697, 0.4549, 0.7974, 0.4269, 0.7695, 0.4273, 0.7413, 0.4553, 0.742, 0.4548, 0.7697, 0.4273, 0.7413, 0.4282, 0.7132, 0.4561, 0.7142, 0.4553, 0.742, 0.4282, 0.7132, 0.4294, 0.685, 0.4574, 0.6864, 0.4561, 0.7142, 0.4294, 0.685, 0.4309, 0.6567, 0.4591, 0.6586, 0.4574, 0.6864, 0.4309, 0.6567, 0.433, 0.6283, 0.4613, 0.6307, 0.4591, 0.6586, 0.433, 0.6283, 0.4354, 0.5995, 0.4641, 0.6025, 0.4613, 0.6307, 0.4354, 0.5995, 0.4384, 0.5701, 0.4678, 0.5737, 0.4641, 0.6025, 0.4011, 0.8854, 0.3996, 0.8559, 0.4286, 0.8545, 0.4305, 0.8834, 0.3996, 0.8559, 0.3987, 0.8267, 0.4274, 0.826, 0.4286, 0.8545, 0.3987, 0.8267, 0.3984, 0.7979, 0.4269, 0.7977, 0.4274, 0.826, 0.3984, 0.7979, 0.3985, 0.7692, 0.4269, 0.7695, 0.4269, 0.7977, 0.3985, 0.7692, 0.399, 0.7406, 0.4273, 0.7413, 0.4269, 0.7695, 0.399, 0.7406, 0.3999, 0.7122, 0.4282, 0.7132, 0.4273, 0.7413, 0.3999, 0.7122, 0.401, 0.6837, 0.4294, 0.685, 0.4282, 0.7132, 0.401, 0.6837, 0.4024, 0.655, 0.4309, 0.6567, 0.4294, 0.685, 0.4024, 0.655, 0.4042, 0.6262, 0.433, 0.6283, 0.4309, 0.6567, 0.4042, 0.6262, 0.4063, 0.597, 0.4354, 0.5995, 0.433, 0.6283, 0.4063, 0.597, 0.4086, 0.5673, 0.4384, 0.5701, 0.4354, 0.5995, 0.3711, 0.8872, 0.3699, 0.8569, 0.3996, 0.8559, 0.4011, 0.8854, 0.3699, 0.8569, 0.3694, 0.8272, 0.3987, 0.8267, 0.3996, 0.8559, 0.3694, 0.8272, 0.3694, 0.7978, 0.3984, 0.7979, 0.3987, 0.8267, 0.3694, 0.7978, 0.3698, 0.7688, 0.3985, 0.7692, 0.3984, 0.7979, 0.3698, 0.7688, 0.3704, 0.7399, 0.399, 0.7406, 0.3985, 0.7692, 0.3704, 0.7399, 0.3713, 0.7112, 0.3999, 0.7122, 0.399, 0.7406, 0.3713, 0.7112, 0.3724, 0.6824, 0.401, 0.6837, 0.3999, 0.7122, 0.3724, 0.6824, 0.3736, 0.6535, 0.4024, 0.655, 0.401, 0.6837, 0.3736, 0.6535, 0.3751, 0.6245, 0.4042, 0.6262, 0.4024, 0.655, 0.3751, 0.6245, 0.3767, 0.595, 0.4063, 0.597, 0.4042, 0.6262, 0.3767, 0.595, 0.3785, 0.5651, 0.4086, 0.5673, 0.4063, 0.597, 0.3401, 0.8886, 0.3397, 0.8575, 0.3699, 0.8569, 0.3711, 0.8872, 0.3397, 0.8575, 0.3397, 0.8272, 0.3694, 0.8272, 0.3699, 0.8569, 0.3397, 0.8272, 0.3401, 0.7975, 0.3694, 0.7978, 0.3694, 0.8272, 0.3401, 0.7975, 0.3407, 0.7682, 0.3698, 0.7688, 0.3694, 0.7978, 0.3407, 0.7682, 0.3415, 0.7391, 0.3704, 0.7399, 0.3698, 0.7688, 0.3415, 0.7391, 0.3425, 0.7102, 0.3713, 0.7112, 0.3704, 0.7399, 0.3425, 0.7102, 0.3435, 0.6813, 0.3724, 0.6824, 0.3713, 0.7112, 0.3435, 0.6813, 0.3446, 0.6523, 0.3736, 0.6535, 0.3724, 0.6824, 0.3446, 0.6523, 0.3458, 0.6231, 0.3751, 0.6245, 0.3736, 0.6535, 0.3458, 0.6231, 0.3471, 0.5935, 0.3767, 0.595, 0.3751, 0.6245, 0.3471, 0.5935, 0.3483, 0.5636, 0.3785, 0.5651, 0.3767, 0.595, 0.3083, 0.8885, 0.3089, 0.8572, 0.3397, 0.8575, 0.3401, 0.8886, 0.3089, 0.8572, 0.3097, 0.8267, 0.3397, 0.8272, 0.3397, 0.8575, 0.3097, 0.8267, 0.3106, 0.7968, 0.3401, 0.7975, 0.3397, 0.8272, 0.3106, 0.7968, 0.3115, 0.7673, 0.3407, 0.7682, 0.3401, 0.7975, 0.3115, 0.7673, 0.3126, 0.7382, 0.3415, 0.7391, 0.3407, 0.7682, 0.3126, 0.7382, 0.3136, 0.7092, 0.3425, 0.7102, 0.3415, 0.7391, 0.3136, 0.7092, 0.3146, 0.6802, 0.3435, 0.6813, 0.3425, 0.7102, 0.3146, 0.6802, 0.3156, 0.6512, 0.3446, 0.6523, 0.3435, 0.6813, 0.3156, 0.6512, 0.3165, 0.622, 0.3458, 0.6231, 0.3446, 0.6523, 0.3165, 0.622, 0.3174, 0.5925, 0.3471, 0.5935, 0.3458, 0.6231, 0.3174, 0.5925, 0.3181, 0.5626, 0.3483, 0.5636, 0.3471, 0.5935, 0.2764, 0.8876, 0.278, 0.8561, 0.3089, 0.8572, 0.3083, 0.8885, 0.278, 0.8561, 0.2795, 0.8255, 0.3097, 0.8267, 0.3089, 0.8572, 0.2795, 0.8255, 0.281, 0.7956, 0.3106, 0.7968, 0.3097, 0.8267, 0.281, 0.7956, 0.2823, 0.7662, 0.3115, 0.7673, 0.3106, 0.7968, 0.2823, 0.7662, 0.2835, 0.7371, 0.3126, 0.7382, 0.3115, 0.7673, 0.2835, 0.7371, 0.2847, 0.7081, 0.3136, 0.7092, 0.3126, 0.7382, 0.2847, 0.7081, 0.2857, 0.6793, 0.3146, 0.6802, 0.3136, 0.7092, 0.2857, 0.6793, 0.2865, 0.6503, 0.3156, 0.6512, 0.3146, 0.6802, 0.2865, 0.6503, 0.2872, 0.6213, 0.3165, 0.622, 0.3156, 0.6512, 0.2872, 0.6213, 0.2877, 0.5919, 0.3174, 0.5925, 0.3165, 0.622, 0.2877, 0.5919, 0.288, 0.5621, 0.3181, 0.5626, 0.3174, 0.5925, 0.2442, 0.8856, 0.2471, 0.854, 0.278, 0.8561, 0.2764, 0.8876, 0.2471, 0.854, 0.2495, 0.8236, 0.2795, 0.8255, 0.278, 0.8561, 0.2495, 0.8236, 0.2515, 0.7939, 0.281, 0.7956, 0.2795, 0.8255, 0.2515, 0.7939, 0.2532, 0.7647, 0.2823, 0.7662, 0.281, 0.7956, 0.2532, 0.7647, 0.2547, 0.7358, 0.2835, 0.7371, 0.2823, 0.7662, 0.2547, 0.7358, 0.2559, 0.707, 0.2847, 0.7081, 0.2835, 0.7371, 0.2559, 0.707, 0.2569, 0.6783, 0.2857, 0.6793, 0.2847, 0.7081, 0.2569, 0.6783, 0.2577, 0.6496, 0.2865, 0.6503, 0.2857, 0.6793, 0.2577, 0.6496, 0.2582, 0.6208, 0.2872, 0.6213, 0.2865, 0.6503, 0.2582, 0.6208, 0.2583, 0.5917, 0.2877, 0.5919, 0.2872, 0.6213, 0.2583, 0.5917, 0.2582, 0.5622, 0.288, 0.5621, 0.2877, 0.5919, 0.2126, 0.8814, 0.2166, 0.8509, 0.2471, 0.854, 0.2442, 0.8856, 0.2166, 0.8509, 0.2198, 0.8211, 0.2495, 0.8236, 0.2471, 0.854, 0.2198, 0.8211, 0.2222, 0.7918, 0.2515, 0.7939, 0.2495, 0.8236, 0.2222, 0.7918, 0.2243, 0.763, 0.2532, 0.7647, 0.2515, 0.7939, 0.2243, 0.763, 0.226, 0.7343, 0.2547, 0.7358, 0.2532, 0.7647, 0.226, 0.7343, 0.2273, 0.7059, 0.2559, 0.707, 0.2547, 0.7358, 0.2273, 0.7059, 0.2284, 0.6774, 0.2569, 0.6783, 0.2559, 0.707, 0.2284, 0.6774, 0.2291, 0.6491, 0.2577, 0.6496, 0.2569, 0.6783, 0.2291, 0.6491, 0.2294, 0.6206, 0.2582, 0.6208, 0.2577, 0.6496, 0.2294, 0.6206, 0.2293, 0.5919, 0.2583, 0.5917, 0.2582, 0.6208, 0.2293, 0.5919, 0.2287, 0.5628, 0.2582, 0.5622, 0.2583, 0.5917, 0.1822, 0.8765, 0.187, 0.847, 0.2166, 0.8509, 0.2126, 0.8814, 0.187, 0.847, 0.1906, 0.818, 0.2198, 0.8211, 0.2166, 0.8509, 0.1906, 0.818, 0.1935, 0.7894, 0.2222, 0.7918, 0.2198, 0.8211, 0.1935, 0.7894, 0.1958, 0.761, 0.2243, 0.763, 0.2222, 0.7918, 0.1958, 0.761, 0.1976, 0.7327, 0.226, 0.7343, 0.2243, 0.763, 0.1976, 0.7327, 0.1991, 0.7046, 0.2273, 0.7059, 0.226, 0.7343, 0.1991, 0.7046, 0.2002, 0.6766, 0.2284, 0.6774, 0.2273, 0.7059, 0.2002, 0.6766, 0.2009, 0.6486, 0.2291, 0.6491, 0.2284, 0.6774, 0.2009, 0.6486, 0.2012, 0.6206, 0.2294, 0.6206, 0.2291, 0.6491, 0.2012, 0.6206, 0.2007, 0.5924, 0.2293, 0.5919, 0.2294, 0.6206, 0.2007, 0.5924, 0.1997, 0.564, 0.2287, 0.5628, 0.2293, 0.5919, 0.1529, 0.8709, 0.1583, 0.8425, 0.187, 0.847, 0.1822, 0.8765, 0.1583, 0.8425, 0.1624, 0.8146, 0.1906, 0.818, 0.187, 0.847, 0.1624, 0.8146, 0.1654, 0.7867, 0.1935, 0.7894, 0.1906, 0.818, 0.1654, 0.7867, 0.1677, 0.7589, 0.1958, 0.761, 0.1935, 0.7894, 0.1677, 0.7589, 0.1696, 0.7311, 0.1976, 0.7327, 0.1958, 0.761, 0.1696, 0.7311, 0.1711, 0.7033, 0.1991, 0.7046, 0.1976, 0.7327, 0.1711, 0.7033, 0.1724, 0.6756, 0.2002, 0.6766, 0.1991, 0.7046, 0.1724, 0.6756, 0.1732, 0.6481, 0.2009, 0.6486, 0.2002, 0.6766, 0.1732, 0.6481, 0.1734, 0.6207, 0.2012, 0.6206, 0.2009, 0.6486, 0.1734, 0.6207, 0.173, 0.5933, 0.2007, 0.5924, 0.2012, 0.6206, 0.173, 0.5933, 0.1715, 0.5657, 0.1997, 0.564, 0.2007, 0.5924, 0.1253, 0.8645, 0.1311, 0.8377, 0.1583, 0.8425, 0.1529, 0.8709, 0.1311, 0.8377, 0.1351, 0.811, 0.1624, 0.8146, 0.1583, 0.8425, 0.1351, 0.811, 0.1379, 0.784, 0.1654, 0.7867, 0.1624, 0.8146, 0.1379, 0.784, 0.1401, 0.7568, 0.1677, 0.7589, 0.1654, 0.7867, 0.1401, 0.7568, 0.1419, 0.7293, 0.1696, 0.7311, 0.1677, 0.7589, 0.1419, 0.7293, 0.1435, 0.7018, 0.1711, 0.7033, 0.1696, 0.7311, 0.1435, 0.7018, 0.1449, 0.6745, 0.1724, 0.6756, 0.1711, 0.7033, 0.1449, 0.6745, 0.146, 0.6474, 0.1732, 0.6481, 0.1724, 0.6756, 0.146, 0.6474, 0.1466, 0.6207, 0.1734, 0.6207, 0.1732, 0.6481, 0.1466, 0.6207, 0.1462, 0.5944, 0.173, 0.5933, 0.1734, 0.6207, 0.1462, 0.5944, 0.1445, 0.568, 0.1715, 0.5657, 0.173, 0.5933, 0.09991, 0.8575, 0.1055, 0.8329, 0.1311, 0.8377, 0.1253, 0.8645, 0.1055, 0.8329, 0.1089, 0.8077, 0.1351, 0.811, 0.1311, 0.8377, 0.1089, 0.8077, 0.1111, 0.7817, 0.1379, 0.784, 0.1351, 0.811, 0.1111, 0.7817, 0.1128, 0.7549, 0.1401, 0.7568, 0.1379, 0.784, 0.1128, 0.7549, 0.1144, 0.7277, 0.1419, 0.7293, 0.1401, 0.7568, 0.1144, 0.7277, 0.1161, 0.7003, 0.1435, 0.7018, 0.1419, 0.7293, 0.1161, 0.7003, 0.1178, 0.6731, 0.1449, 0.6745, 0.1435, 0.7018, 0.1178, 0.6731, 0.1194, 0.6464, 0.146, 0.6474, 0.1449, 0.6745, 0.1194, 0.6464, 0.1206, 0.6204, 0.1466, 0.6207, 0.146, 0.6474, 0.1206, 0.6204, 0.1208, 0.5954, 0.1462, 0.5944, 0.1466, 0.6207, 0.1208, 0.5954, 0.1192, 0.5709, 0.1445, 0.568, 0.1462, 0.5944, 0.07821, 0.8506, 0.08209, 0.8289, 0.1055, 0.8329, 0.09991, 0.8575, 0.08209, 0.8289, 0.08366, 0.8055, 0.1089, 0.8077, 0.1055, 0.8329, 0.08366, 0.8055, 0.08466, 0.7801, 0.1111, 0.7817, 0.1089, 0.8077, 0.08466, 0.7801, 0.08566, 0.7534, 0.1128, 0.7549, 0.1111, 0.7817, 0.08566, 0.7534, 0.08693, 0.7261, 0.1144, 0.7277, 0.1128, 0.7549, 0.08693, 0.7261, 0.08859, 0.6985, 0.1161, 0.7003, 0.1144, 0.7277, 0.08859, 0.6985, 0.0907, 0.6712, 0.1178, 0.6731, 0.1161, 0.7003, 0.0907, 0.6712, 0.09313, 0.6446, 0.1194, 0.6464, 0.1178, 0.6731, 0.09313, 0.6446, 0.09558, 0.6192, 0.1206, 0.6204, 0.1194, 0.6464, 0.09558, 0.6192, 0.0973, 0.5958, 0.1208, 0.5954, 0.1206, 0.6204, 0.0973, 0.5958, 0.09675, 0.5742, 0.1192, 0.5709, 0.1208, 0.5954, 0.06282, 0.8446, 0.06003, 0.8278, 0.08209, 0.8289, 0.07821, 0.8506, 0.06003, 0.8278, 0.05886, 0.8053, 0.08366, 0.8055, 0.08209, 0.8289, 0.05886, 0.8053, 0.05817, 0.7798, 0.08466, 0.7801, 0.08366, 0.8055, 0.05817, 0.7798, 0.05819, 0.7527, 0.08566, 0.7534, 0.08466, 0.7801, 0.05819, 0.7527, 0.059, 0.7248, 0.08693, 0.7261, 0.08566, 0.7534, 0.059, 0.7248, 0.06066, 0.6966, 0.08859, 0.6985, 0.08693, 0.7261, 0.06066, 0.6966, 0.06325, 0.6686, 0.0907, 0.6712, 0.08859, 0.6985, 0.06325, 0.6686, 0.06681, 0.6415, 0.09313, 0.6446, 0.0907, 0.6712, 0.06681, 0.6415, 0.07125, 0.6162, 0.09558, 0.6192, 0.09313, 0.6446, 0.07125, 0.6162, 0.07603, 0.5942, 0.0973, 0.5958, 0.09558, 0.6192, 0.07603, 0.5942, 0.07927, 0.5777, 0.09675, 0.5742, 0.0973, 0.5958, 0.5863, 0.5999, 0.57, 0.5957, 0.5979, 0.5514, 0.6228, 0.5758, 0.57, 0.5957, 0.5487, 0.5895, 0.5699, 0.5368, 0.5979, 0.5514, 0.5487, 0.5895, 0.5236, 0.5835, 0.5398, 0.5265, 0.5699, 0.5368, 0.5236, 0.5835, 0.4964, 0.5782, 0.5089, 0.5189, 0.5398, 0.5265, 0.4964, 0.5782, 0.4678, 0.5737, 0.4774, 0.5131, 0.5089, 0.5189, 0.4678, 0.5737, 0.4384, 0.5701, 0.4458, 0.5088, 0.4774, 0.5131, 0.4384, 0.5701, 0.4086, 0.5673, 0.4141, 0.5056, 0.4458, 0.5088, 0.4086, 0.5673, 0.3785, 0.5651, 0.3824, 0.5033, 0.4141, 0.5056, 0.3785, 0.5651, 0.3483, 0.5636, 0.3508, 0.5018, 0.3824, 0.5033, 0.3483, 0.5636, 0.3181, 0.5626, 0.3193, 0.501, 0.3508, 0.5018, 0.3181, 0.5626, 0.288, 0.5621, 0.2878, 0.5009, 0.3193, 0.501, 0.288, 0.5621, 0.2582, 0.5622, 0.2566, 0.5015, 0.2878, 0.5009, 0.2582, 0.5622, 0.2287, 0.5628, 0.2256, 0.5029, 0.2566, 0.5015, 0.2287, 0.5628, 0.1997, 0.564, 0.1948, 0.5052, 0.2256, 0.5029, 0.1997, 0.564, 0.1715, 0.5657, 0.1645, 0.5085, 0.1948, 0.5052, 0.1715, 0.5657, 0.1445, 0.568, 0.1348, 0.5133, 0.1645, 0.5085, 0.1445, 0.568, 0.1192, 0.5709, 0.1059, 0.5198, 0.1348, 0.5133, 0.1192, 0.5709, 0.09675, 0.5742, 0.0782, 0.5291, 0.1059, 0.5198, 0.09675, 0.5742, 0.07927, 0.5777, 0.05271, 0.5427, 0.0782, 0.5291, 0.5594, 0.867, 0.5751, 0.8623, 0.6026, 0.8957, 0.5789, 0.9096, 0.5379, 0.8709, 0.5594, 0.867, 0.5789, 0.9096, 0.5528, 0.9198, 0.5132, 0.8747, 0.5379, 0.8709, 0.5528, 0.9198, 0.525, 0.9276, 0.4867, 0.8781, 0.5132, 0.8747, 0.525, 0.9276, 0.4962, 0.9336, 0.459, 0.881, 0.4867, 0.8781, 0.4962, 0.9336, 0.4666, 0.9384, 0.4305, 0.8834, 0.459, 0.881, 0.4666, 0.9384, 0.4366, 0.9422, 0.4011, 0.8854, 0.4305, 0.8834, 0.4366, 0.9422, 0.4063, 0.9452, 0.3711, 0.8872, 0.4011, 0.8854, 0.4063, 0.9452, 0.3757, 0.9479, 0.3401, 0.8886, 0.3711, 0.8872, 0.3757, 0.9479, 0.3449, 0.9502, 0.2126, 0.8814, 0.2442, 0.8856, 0.2335, 0.9502, 0.2012, 0.9447, 0.1822, 0.8765, 0.2126, 0.8814, 0.2012, 0.9447, 0.1692, 0.9384, 0.1529, 0.8709, 0.1822, 0.8765, 0.1692, 0.9384, 0.1374, 0.931, 0.1253, 0.8645, 0.1529, 0.8709, 0.1374, 0.931, 0.1063, 0.9217, 0.09991, 0.8575, 0.1253, 0.8645, 0.1063, 0.9217, 0.07632, 0.9098, 0.07821, 0.8506, 0.09991, 0.8575, 0.07632, 0.9098, 0.04879, 0.8938, 0.06282, 0.8446, 0.07821, 0.8506, 0.04879, 0.8938, 0.0248, 0.8685, 0.5751, 0.8623, 0.5789, 0.847, 0.6237, 0.8696, 0.6026, 0.8957, 0.5789, 0.847, 0.5829, 0.8255, 0.6354, 0.8414, 0.6237, 0.8696, 0.5829, 0.8255, 0.5866, 0.8008, 0.6428, 0.8114, 0.6354, 0.8414, 0.5866, 0.8008, 0.5894, 0.7743, 0.6473, 0.7808, 0.6428, 0.8114, 0.5894, 0.7743, 0.5914, 0.7468, 0.6498, 0.75, 0.6473, 0.7808, 0.5914, 0.7468, 0.5924, 0.719, 0.6505, 0.7193, 0.6498, 0.75, 0.5924, 0.719, 0.5926, 0.6916, 0.6495, 0.6889, 0.6505, 0.7193, 0.5926, 0.6916, 0.592, 0.6649, 0.6469, 0.659, 0.6495, 0.6889, 0.592, 0.6649, 0.5907, 0.6399, 0.6422, 0.6299, 0.6469, 0.659, 0.5907, 0.6399, 0.5888, 0.6174, 0.6347, 0.6019, 0.6422, 0.6299, 0.5888, 0.6174, 0.5863, 0.5999, 0.6228, 0.5758, 0.6347, 0.6019, 0.07927, 0.5777, 0.07603, 0.5942, 0.02982, 0.5693, 0.05271, 0.5427, 0.07603, 0.5942, 0.07125, 0.6162, 0.01715, 0.5986, 0.02982, 0.5693, 0.07125, 0.6162, 0.06681, 0.6415, 0.009114, 0.6295, 0.01715, 0.5986, 0.06681, 0.6415, 0.06325, 0.6686, 0.004061, 0.6608, 0.009114, 0.6295, 0.06325, 0.6686, 0.06066, 0.6966, 0.00116, 0.6922, 0.004061, 0.6608, 0.06066, 0.6966, 0.059, 0.7248, 0.0, 0.7234, 0.00116, 0.6922, 0.059, 0.7248, 0.05819, 0.7527, 0.0004453, 0.7543, 0.0, 0.7234, 0.05819, 0.7527, 0.05817, 0.7798, 0.002587, 0.7845, 0.0004453, 0.7543, 0.05817, 0.7798, 0.05886, 0.8053, 0.006768, 0.814, 0.002587, 0.7845, 0.05886, 0.8053, 0.06003, 0.8278, 0.01369, 0.8422, 0.006768, 0.814, 0.06003, 0.8278, 0.06282, 0.8446, 0.0248, 0.8685, 0.01369, 0.8422, 0.07799, 0.1396, 0.03441, 0.1251, 0.04514, 0.1006, 0.08108, 0.1236, 0.07596, 0.1614, 0.02719, 0.1511, 0.03441, 0.1251, 0.07799, 0.1396, 0.07408, 0.186, 0.02194, 0.1782, 0.02719, 0.1511, 0.07596, 0.1614, 0.07228, 0.2123, 0.01788, 0.206, 0.02194, 0.1782, 0.07408, 0.186, 0.07054, 0.2396, 0.01453, 0.2343, 0.01788, 0.206, 0.07228, 0.2123, 0.06886, 0.2678, 0.01165, 0.2631, 0.01453, 0.2343, 0.07054, 0.2396, 0.06722, 0.2967, 0.00907, 0.2923, 0.01165, 0.2631, 0.06886, 0.2678, 0.06564, 0.3267, 0.006611, 0.3218, 0.00907, 0.2923, 0.06722, 0.2967, 0.06951, 0.3569, 0.009841, 0.3773, 0.0, 0.3448, 0.06564, 0.3267, 0.07388, 0.3819, 0.02319, 0.4085, 0.009841, 0.3773, 0.06951, 0.3569, 0.07665, 0.4007, 0.04685, 0.4376, 0.02319, 0.4085, 0.07388, 0.3819, 0.6422, 0.3772, 0.6951, 0.3954, 0.6814, 0.4259, 0.6396, 0.3975, 0.6446, 0.3518, 0.7034, 0.3632, 0.6951, 0.3954, 0.6422, 0.3772, 0.6464, 0.3234, 0.7085, 0.33, 0.7034, 0.3632, 0.6446, 0.3518, 0.6472, 0.2933, 0.7113, 0.2964, 0.7085, 0.33, 0.6464, 0.3234, 0.6472, 0.2625, 0.7122, 0.2623, 0.7113, 0.2964, 0.6472, 0.2933, 0.6463, 0.2314, 0.7115, 0.2281, 0.7122, 0.2623, 0.6472, 0.2625, 0.6444, 0.2007, 0.709, 0.1939, 0.7115, 0.2281, 0.6463, 0.2314, 0.6416, 0.1711, 0.7042, 0.1599, 0.709, 0.1939, 0.6444, 0.2007, 0.6378, 0.1436, 0.6964, 0.1266, 0.7042, 0.1599, 0.6416, 0.1711, 0.6337, 0.1197, 0.6839, 0.09518, 0.6964, 0.1266, 0.6378, 0.1436, 0.6298, 0.1027, 0.661, 0.06571, 0.6839, 0.09518, 0.6337, 0.1197, 0.08108, 0.1236, 0.04514, 0.1006, 0.06769, 0.07681, 0.09593, 0.1181, 0.09593, 0.1181, 0.06769, 0.07681, 0.09345, 0.06125, 0.117, 0.1115, 0.117, 0.1115, 0.09345, 0.06125, 0.1218, 0.04886, 0.1418, 0.1044, 0.1418, 0.1044, 0.1218, 0.04886, 0.1517, 0.03843, 0.1692, 0.09742, 0.1692, 0.09742, 0.1517, 0.03843, 0.1827, 0.02926, 0.1986, 0.09059, 0.1986, 0.09059, 0.1827, 0.02926, 0.2145, 0.02101, 0.2294, 0.08422, 0.2294, 0.08422, 0.2145, 0.02101, 0.2469, 0.01341, 0.2616, 0.07821, 0.3664, 0.0699, 0.3728, 0.0, 0.4077, 0.003198, 0.4015, 0.07157, 0.4015, 0.07157, 0.4077, 0.003198, 0.4424, 0.006746, 0.4353, 0.07397, 0.4353, 0.07397, 0.4424, 0.006746, 0.4766, 0.01099, 0.4685, 0.07738, 0.4685, 0.07738, 0.4766, 0.01099, 0.5098, 0.01574, 0.5007, 0.0798, 0.5007, 0.0798, 0.5098, 0.01574, 0.5428, 0.02151, 0.5316, 0.08338, 0.5316, 0.08338, 0.5428, 0.02151, 0.5749, 0.02873, 0.561, 0.08751, 0.561, 0.08751, 0.5749, 0.02873, 0.6057, 0.03789, 0.5885, 0.09215, 0.5885, 0.09215, 0.6057, 0.03789, 0.6347, 0.0497, 0.6125, 0.09707, 0.6125, 0.09707, 0.6347, 0.0497, 0.661, 0.06571, 0.6298, 0.1027, 0.09595, 0.4047, 0.074, 0.453, 0.04685, 0.4376, 0.07665, 0.4007, 0.1201, 0.4094, 0.1032, 0.4641, 0.074, 0.453, 0.09595, 0.4047, 0.1473, 0.414, 0.1337, 0.4727, 0.1032, 0.4641, 0.1201, 0.4094, 0.1764, 0.4183, 0.1652, 0.4797, 0.1337, 0.4727, 0.1473, 0.414, 0.2069, 0.4221, 0.1976, 0.4856, 0.1652, 0.4797, 0.1764, 0.4183, 0.2383, 0.4254, 0.2307, 0.4905, 0.1976, 0.4856, 0.2069, 0.4221, 0.2705, 0.4281, 0.2645, 0.4946, 0.2307, 0.4905, 0.2383, 0.4254, 0.3032, 0.4301, 0.299, 0.4976, 0.2645, 0.4946, 0.2705, 0.4281, 0.3364, 0.4314, 0.3339, 0.4998, 0.299, 0.4976, 0.3032, 0.4301, 0.3699, 0.4319, 0.3693, 0.5009, 0.3339, 0.4998, 0.3364, 0.4314, 0.4035, 0.4314, 0.4051, 0.5009, 0.3693, 0.5009, 0.3699, 0.4319, 0.4373, 0.4301, 0.441, 0.4997, 0.4051, 0.5009, 0.4035, 0.4314, 0.4709, 0.4277, 0.4771, 0.4973, 0.441, 0.4997, 0.4373, 0.4301, 0.504, 0.4245, 0.5131, 0.4935, 0.4771, 0.4973, 0.4709, 0.4277, 0.5366, 0.4201, 0.5491, 0.4879, 0.5131, 0.4935, 0.504, 0.4245, 0.5675, 0.4147, 0.5846, 0.4801, 0.5491, 0.4879, 0.5366, 0.4201, 0.5961, 0.4084, 0.6192, 0.4692, 0.5846, 0.4801, 0.5675, 0.4147, 0.6205, 0.4018, 0.6518, 0.4533, 0.6192, 0.4692, 0.5961, 0.4084, 0.6396, 0.3975, 0.6814, 0.4259, 0.6518, 0.4533, 0.6205, 0.4018, 0.07388, 0.3819, 0.09747, 0.3811, 0.09595, 0.4047, 0.07665, 0.4007, 0.06951, 0.3569, 0.0969, 0.355, 0.09747, 0.3811, 0.07388, 0.3819, 0.06564, 0.3267, 0.09621, 0.3266, 0.0969, 0.355, 0.06951, 0.3569, 0.06722, 0.2967, 0.09668, 0.2976, 0.09621, 0.3266, 0.06564, 0.3267, 0.06886, 0.2678, 0.09753, 0.2691, 0.09668, 0.2976, 0.06722, 0.2967, 0.07054, 0.2396, 0.09849, 0.2409, 0.09753, 0.2691, 0.06886, 0.2678, 0.07228, 0.2123, 0.09941, 0.2136, 0.09849, 0.2409, 0.07054, 0.2396, 0.07408, 0.186, 0.1, 0.1872, 0.09941, 0.2136, 0.07228, 0.2123, 0.07596, 0.1614, 0.1001, 0.1621, 0.1, 0.1872, 0.07408, 0.186, 0.07799, 0.1396, 0.09938, 0.1391, 0.1001, 0.1621, 0.07596, 0.1614, 0.08108, 0.1236, 0.09593, 0.1181, 0.09938, 0.1391, 0.07799, 0.1396, 0.09747, 0.3811, 0.1232, 0.3828, 0.1201, 0.4094, 0.09595, 0.4047, 0.0969, 0.355, 0.1246, 0.3554, 0.1232, 0.3828, 0.09747, 0.3811, 0.09621, 0.3266, 0.1252, 0.3269, 0.1246, 0.3554, 0.0969, 0.355, 0.09668, 0.2976, 0.1257, 0.2981, 0.1252, 0.3269, 0.09621, 0.3266, 0.09753, 0.2691, 0.1261, 0.2697, 0.1257, 0.2981, 0.09668, 0.2976, 0.09849, 0.2409, 0.1265, 0.2415, 0.1261, 0.2697, 0.09753, 0.2691, 0.09941, 0.2136, 0.1267, 0.2138, 0.1265, 0.2415, 0.09849, 0.2409, 0.1, 0.1872, 0.1265, 0.187, 0.1267, 0.2138, 0.09941, 0.2136, 0.1001, 0.1621, 0.1253, 0.1609, 0.1265, 0.187, 0.1, 0.1872, 0.09938, 0.1391, 0.1224, 0.1357, 0.1253, 0.1609, 0.1001, 0.1621, 0.09593, 0.1181, 0.117, 0.1115, 0.1224, 0.1357, 0.09938, 0.1391, 0.1232, 0.3828, 0.1508, 0.3855, 0.1473, 0.414, 0.1201, 0.4094, 0.1246, 0.3554, 0.153, 0.3568, 0.1508, 0.3855, 0.1232, 0.3828, 0.1252, 0.3269, 0.1542, 0.3275, 0.153, 0.3568, 0.1246, 0.3554, 0.1257, 0.2981, 0.1549, 0.2983, 0.1542, 0.3275, 0.1252, 0.3269, 0.1261, 0.2697, 0.1546, 0.2701, 0.1549, 0.2983, 0.1257, 0.2981, 0.1265, 0.2415, 0.1546, 0.2414, 0.1546, 0.2701, 0.1261, 0.2697, 0.1267, 0.2138, 0.1546, 0.2135, 0.1546, 0.2414, 0.1265, 0.2415, 0.1265, 0.187, 0.1541, 0.186, 0.1546, 0.2135, 0.1267, 0.2138, 0.1253, 0.1609, 0.1518, 0.1584, 0.1541, 0.186, 0.1265, 0.187, 0.1224, 0.1357, 0.1478, 0.1311, 0.1518, 0.1584, 0.1253, 0.1609, 0.117, 0.1115, 0.1418, 0.1044, 0.1478, 0.1311, 0.1224, 0.1357, 0.1508, 0.3855, 0.1799, 0.3884, 0.1764, 0.4183, 0.1473, 0.414, 0.153, 0.3568, 0.1822, 0.3586, 0.1799, 0.3884, 0.1508, 0.3855, 0.1542, 0.3275, 0.1836, 0.3283, 0.1822, 0.3586, 0.153, 0.3568, 0.1549, 0.2983, 0.1859, 0.2997, 0.1836, 0.3283, 0.1542, 0.3275, 0.1546, 0.2701, 0.1827, 0.2704, 0.1859, 0.2997, 0.1549, 0.2983, 0.1546, 0.2414, 0.1823, 0.2408, 0.1827, 0.2704, 0.1546, 0.2701, 0.1546, 0.2135, 0.1832, 0.213, 0.1823, 0.2408, 0.1546, 0.2414, 0.1541, 0.186, 0.1837, 0.1862, 0.1832, 0.213, 0.1546, 0.2135, 0.1518, 0.1584, 0.1794, 0.1554, 0.1837, 0.1862, 0.1541, 0.186, 0.1478, 0.1311, 0.1752, 0.1261, 0.1794, 0.1554, 0.1518, 0.1584, 0.1418, 0.1044, 0.1692, 0.09742, 0.1752, 0.1261, 0.1478, 0.1311, 0.1799, 0.3884, 0.2099, 0.3913, 0.2069, 0.4221, 0.1764, 0.4183, 0.1822, 0.3586, 0.2122, 0.3609, 0.2099, 0.3913, 0.1799, 0.3884, 0.1836, 0.3283, 0.2139, 0.331, 0.2122, 0.3609, 0.1822, 0.3586, 0.1868, 0.3, 0.2155, 0.3026, 0.2139, 0.331, 0.1836, 0.3283, 0.1868, 0.27, 0.2154, 0.2699, 0.2155, 0.2989, 0.189, 0.2961, 0.1859, 0.2405, 0.2149, 0.2402, 0.2154, 0.2699, 0.1868, 0.27, 0.1864, 0.2122, 0.2177, 0.2086, 0.2149, 0.2402, 0.1859, 0.2405, 0.1889, 0.1847, 0.2141, 0.177, 0.2159, 0.1979, 0.2036, 0.197, 0.1794, 0.1554, 0.2093, 0.1499, 0.2141, 0.177, 0.1889, 0.1847, 0.1752, 0.1261, 0.2045, 0.1205, 0.2093, 0.1499, 0.1794, 0.1554, 0.1692, 0.09742, 0.1986, 0.09059, 0.2045, 0.1205, 0.1752, 0.1261, 0.2099, 0.3913, 0.2409, 0.3939, 0.2383, 0.4254, 0.2069, 0.4221, 0.2122, 0.3609, 0.2429, 0.3628, 0.2409, 0.3939, 0.2099, 0.3913, 0.2139, 0.331, 0.2443, 0.332, 0.2429, 0.3628, 0.2122, 0.3609, 0.2155, 0.3026, 0.2444, 0.301, 0.2443, 0.332, 0.2139, 0.331, 0.2154, 0.2699, 0.2445, 0.2703, 0.2444, 0.301, 0.2155, 0.2989, 0.2149, 0.2402, 0.2429, 0.2403, 0.2445, 0.2703, 0.2154, 0.2699, 0.2177, 0.2086, 0.2389, 0.2124, 0.2429, 0.2403, 0.2149, 0.2402, 0.2141, 0.177, 0.2406, 0.1759, 0.2396, 0.2054, 0.2159, 0.1979, 0.2093, 0.1499, 0.2386, 0.1458, 0.2406, 0.1759, 0.2141, 0.177, 0.2045, 0.1205, 0.2347, 0.1154, 0.2386, 0.1458, 0.2093, 0.1499, 0.1986, 0.09059, 0.2294, 0.08422, 0.2347, 0.1154, 0.2045, 0.1205, 0.2409, 0.3939, 0.2725, 0.396, 0.2705, 0.4281, 0.2383, 0.4254, 0.2429, 0.3628, 0.2741, 0.3643, 0.2725, 0.396, 0.2409, 0.3939, 0.2443, 0.332, 0.2753, 0.333, 0.2741, 0.3643, 0.2429, 0.3628, 0.2444, 0.301, 0.2762, 0.3015, 0.2753, 0.333, 0.2443, 0.332, 0.2445, 0.2703, 0.2754, 0.27, 0.2762, 0.3015, 0.2444, 0.301, 0.2429, 0.2403, 0.2749, 0.2394, 0.2754, 0.27, 0.2445, 0.2703, 0.2389, 0.2124, 0.2742, 0.2093, 0.2749, 0.2394, 0.2429, 0.2403, 0.2406, 0.1759, 0.272, 0.1741, 0.2743, 0.2053, 0.2396, 0.2054, 0.2386, 0.1458, 0.2696, 0.1428, 0.272, 0.1741, 0.2406, 0.1759, 0.2347, 0.1154, 0.2662, 0.1111, 0.2696, 0.1428, 0.2386, 0.1458, 0.2294, 0.08422, 0.2616, 0.07821, 0.2662, 0.1111, 0.2347, 0.1154, 0.2725, 0.396, 0.3046, 0.3975, 0.3032, 0.4301, 0.2705, 0.4281, 0.2741, 0.3643, 0.3057, 0.3656, 0.3046, 0.3975, 0.2725, 0.396, 0.2753, 0.333, 0.3065, 0.3341, 0.3057, 0.3656, 0.2741, 0.3643, 0.2762, 0.3015, 0.3072, 0.3034, 0.3065, 0.3341, 0.2753, 0.333, 0.2754, 0.27, 0.3064, 0.2693, 0.307, 0.2995, 0.2762, 0.3015, 0.2749, 0.2394, 0.3058, 0.2386, 0.3064, 0.2693, 0.2754, 0.27, 0.2742, 0.2093, 0.3049, 0.2078, 0.3058, 0.2386, 0.2749, 0.2394, 0.272, 0.1741, 0.3033, 0.1723, 0.305, 0.2039, 0.2743, 0.2053, 0.2696, 0.1428, 0.3015, 0.1404, 0.3033, 0.1723, 0.272, 0.1741, 0.2662, 0.1111, 0.299, 0.1077, 0.3015, 0.1404, 0.2696, 0.1428, 0.2616, 0.07821, 0.2959, 0.07392, 0.299, 0.1077, 0.2662, 0.1111, 0.3046, 0.3975, 0.3371, 0.3985, 0.3364, 0.4314, 0.3032, 0.4301, 0.3057, 0.3656, 0.3375, 0.3663, 0.3371, 0.3985, 0.3046, 0.3975, 0.3065, 0.3341, 0.3378, 0.3347, 0.3375, 0.3663, 0.3057, 0.3656, 0.3072, 0.3034, 0.3378, 0.3036, 0.3378, 0.3347, 0.3065, 0.3341, 0.3064, 0.2693, 0.3372, 0.2688, 0.3376, 0.2997, 0.307, 0.2995, 0.3058, 0.2386, 0.3367, 0.2378, 0.3372, 0.2688, 0.3064, 0.2693, 0.3049, 0.2078, 0.336, 0.2064, 0.3367, 0.2378, 0.3058, 0.2386, 0.3033, 0.1723, 0.335, 0.171, 0.3359, 0.2025, 0.305, 0.2039, 0.3015, 0.1404, 0.3339, 0.1387, 0.335, 0.171, 0.3033, 0.1723, 0.299, 0.1077, 0.3326, 0.1056, 0.3339, 0.1387, 0.3015, 0.1404, 0.2959, 0.07392, 0.3309, 0.0713, 0.3326, 0.1056, 0.299, 0.1077, 0.3371, 0.3985, 0.3698, 0.3987, 0.3699, 0.4319, 0.3364, 0.4314, 0.3375, 0.3663, 0.3695, 0.3664, 0.3698, 0.3987, 0.3371, 0.3985, 0.3378, 0.3347, 0.3692, 0.3348, 0.3695, 0.3664, 0.3375, 0.3663, 0.3378, 0.3036, 0.3688, 0.304, 0.3692, 0.3348, 0.3378, 0.3347, 0.3372, 0.2688, 0.3681, 0.2685, 0.3688, 0.3, 0.3376, 0.2997, 0.3367, 0.2378, 0.3677, 0.2375, 0.3681, 0.2685, 0.3372, 0.2688, 0.336, 0.2064, 0.3673, 0.2066, 0.3677, 0.2375, 0.3367, 0.2378, 0.335, 0.171, 0.367, 0.1704, 0.3673, 0.2026, 0.3359, 0.2025, 0.3339, 0.1387, 0.3667, 0.138, 0.367, 0.1704, 0.335, 0.171, 0.3326, 0.1056, 0.3664, 0.1047, 0.3667, 0.138, 0.3339, 0.1387, 0.3309, 0.0713, 0.3664, 0.0699, 0.3664, 0.1047, 0.3326, 0.1056, 0.3698, 0.3987, 0.4026, 0.3982, 0.4035, 0.4314, 0.3699, 0.4319, 0.3695, 0.3664, 0.4017, 0.3657, 0.4026, 0.3982, 0.3698, 0.3987, 0.3692, 0.3348, 0.4007, 0.3341, 0.4017, 0.3657, 0.3695, 0.3664, 0.3688, 0.304, 0.3996, 0.3033, 0.4007, 0.3341, 0.3692, 0.3348, 0.3681, 0.2685, 0.3992, 0.2679, 0.3997, 0.2994, 0.3688, 0.3, 0.3677, 0.2375, 0.3988, 0.237, 0.3992, 0.2679, 0.3681, 0.2685, 0.3673, 0.2066, 0.3983, 0.2062, 0.3988, 0.237, 0.3677, 0.2375, 0.367, 0.1704, 0.3988, 0.1703, 0.3986, 0.2023, 0.3673, 0.2026, 0.3667, 0.138, 0.3993, 0.1381, 0.3988, 0.1703, 0.367, 0.1704, 0.3664, 0.1047, 0.4, 0.1053, 0.3993, 0.1381, 0.3667, 0.138, 0.3664, 0.0699, 0.4015, 0.07157, 0.4, 0.1053, 0.3664, 0.1047, 0.4026, 0.3982, 0.4355, 0.3968, 0.4373, 0.4301, 0.4035, 0.4314, 0.4017, 0.3657, 0.4338, 0.3643, 0.4355, 0.3968, 0.4026, 0.3982, 0.4007, 0.3341, 0.4321, 0.3326, 0.4338, 0.3643, 0.4017, 0.3657, 0.3996, 0.3033, 0.4298, 0.3028, 0.4321, 0.3326, 0.4007, 0.3341, 0.3992, 0.2679, 0.4304, 0.2671, 0.4298, 0.299, 0.3997, 0.2994, 0.3988, 0.237, 0.43, 0.2363, 0.4304, 0.2671, 0.3992, 0.2679, 0.3983, 0.2062, 0.4287, 0.2066, 0.43, 0.2363, 0.3988, 0.237, 0.3988, 0.1703, 0.4306, 0.1706, 0.4288, 0.2028, 0.3986, 0.2023, 0.3993, 0.1381, 0.4318, 0.1389, 0.4306, 0.1706, 0.3988, 0.1703, 0.4, 0.1053, 0.4329, 0.1068, 0.4318, 0.1389, 0.3993, 0.1381, 0.4015, 0.07157, 0.4353, 0.07397, 0.4329, 0.1068, 0.4, 0.1053, 0.4355, 0.3968, 0.4683, 0.3947, 0.4709, 0.4277, 0.4373, 0.4301, 0.4338, 0.3643, 0.4661, 0.3622, 0.4683, 0.3947, 0.4355, 0.3968, 0.4321, 0.3326, 0.4641, 0.3297, 0.4661, 0.3622, 0.4338, 0.3643, 0.4298, 0.3028, 0.4598, 0.2994, 0.4641, 0.3297, 0.4321, 0.3326, 0.4304, 0.2671, 0.4642, 0.2669, 0.4572, 0.2953, 0.4298, 0.299, 0.43, 0.2363, 0.4623, 0.2346, 0.4642, 0.2669, 0.4304, 0.2671, 0.4287, 0.2066, 0.4589, 0.2043, 0.4623, 0.2346, 0.43, 0.2363, 0.4306, 0.1706, 0.4646, 0.1721, 0.4565, 0.2001, 0.4288, 0.2028, 0.4318, 0.1389, 0.4647, 0.14, 0.4646, 0.1721, 0.4306, 0.1706, 0.4329, 0.1068, 0.4642, 0.1085, 0.4647, 0.14, 0.4318, 0.1389, 0.4353, 0.07397, 0.4685, 0.07738, 0.4642, 0.1085, 0.4329, 0.1068, 0.4683, 0.3947, 0.5006, 0.3919, 0.504, 0.4245, 0.4709, 0.4277, 0.4661, 0.3622, 0.4979, 0.36, 0.5006, 0.3919, 0.4683, 0.3947, 0.4641, 0.3297, 0.4959, 0.3282, 0.4979, 0.36, 0.4661, 0.3622, 0.4607, 0.2991, 0.4943, 0.2967, 0.4959, 0.3282, 0.4641, 0.3297, 0.4642, 0.2669, 0.4941, 0.2661, 0.4943, 0.2967, 0.4607, 0.2991, 0.4623, 0.2346, 0.4935, 0.2345, 0.4941, 0.2661, 0.4642, 0.2669, 0.4598, 0.204, 0.4933, 0.2032, 0.4935, 0.2345, 0.4623, 0.2346, 0.4646, 0.1721, 0.4946, 0.1728, 0.4933, 0.2032, 0.4598, 0.204, 0.4647, 0.14, 0.496, 0.1417, 0.4946, 0.1728, 0.4646, 0.1721, 0.4682, 0.1088, 0.4982, 0.111, 0.496, 0.1417, 0.4647, 0.14, 0.4685, 0.07738, 0.5007, 0.0798, 0.4982, 0.111, 0.4682, 0.1088, 0.5006, 0.3919, 0.5322, 0.3886, 0.5366, 0.4201, 0.504, 0.4245, 0.4979, 0.36, 0.5292, 0.3575, 0.5322, 0.3886, 0.5006, 0.3919, 0.4959, 0.3282, 0.527, 0.3266, 0.5292, 0.3575, 0.4979, 0.36, 0.4943, 0.2967, 0.5256, 0.2958, 0.527, 0.3266, 0.4959, 0.3282, 0.4941, 0.2661, 0.5249, 0.2652, 0.5256, 0.2958, 0.4943, 0.2967, 0.4935, 0.2345, 0.5245, 0.2344, 0.5249, 0.2652, 0.4941, 0.2661, 0.4933, 0.2032, 0.5244, 0.2038, 0.5245, 0.2344, 0.4935, 0.2345, 0.4946, 0.1728, 0.525, 0.1736, 0.5244, 0.2038, 0.4933, 0.2032, 0.496, 0.1417, 0.5262, 0.1435, 0.525, 0.1736, 0.4946, 0.1728, 0.4982, 0.111, 0.5284, 0.1135, 0.5262, 0.1435, 0.496, 0.1417, 0.5007, 0.0798, 0.5316, 0.08338, 0.5284, 0.1135, 0.4982, 0.111, 0.5322, 0.3886, 0.5626, 0.3848, 0.5675, 0.4147, 0.5366, 0.4201, 0.5292, 0.3575, 0.5595, 0.355, 0.5626, 0.3848, 0.5322, 0.3886, 0.527, 0.3266, 0.5576, 0.325, 0.5595, 0.355, 0.5292, 0.3575, 0.5256, 0.2958, 0.5564, 0.2948, 0.5576, 0.325, 0.527, 0.3266, 0.5249, 0.2652, 0.5555, 0.2645, 0.5564, 0.2948, 0.5256, 0.2958, 0.5245, 0.2344, 0.555, 0.2341, 0.5555, 0.2645, 0.5249, 0.2652, 0.5244, 0.2038, 0.5547, 0.2039, 0.555, 0.2341, 0.5245, 0.2344, 0.525, 0.1736, 0.5548, 0.1743, 0.5547, 0.2039, 0.5244, 0.2038, 0.5262, 0.1435, 0.5556, 0.145, 0.5548, 0.1743, 0.525, 0.1736, 0.5284, 0.1135, 0.5575, 0.1162, 0.5556, 0.145, 0.5262, 0.1435, 0.5316, 0.08338, 0.561, 0.08751, 0.5575, 0.1162, 0.5284, 0.1135, 0.5626, 0.3848, 0.5913, 0.3808, 0.5961, 0.4084, 0.5675, 0.4147, 0.5595, 0.355, 0.5888, 0.3526, 0.5913, 0.3808, 0.5626, 0.3848, 0.5576, 0.325, 0.5875, 0.3236, 0.5888, 0.3526, 0.5595, 0.355, 0.5564, 0.2948, 0.5867, 0.2939, 0.5875, 0.3236, 0.5576, 0.325, 0.5555, 0.2645, 0.586, 0.2638, 0.5867, 0.2939, 0.5564, 0.2948, 0.555, 0.2341, 0.5852, 0.2336, 0.586, 0.2638, 0.5555, 0.2645, 0.5547, 0.2039, 0.5845, 0.2037, 0.5852, 0.2336, 0.555, 0.2341, 0.5548, 0.1743, 0.5839, 0.1744, 0.5845, 0.2037, 0.5547, 0.2039, 0.5556, 0.145, 0.5838, 0.1461, 0.5839, 0.1744, 0.5548, 0.1743, 0.5575, 0.1162, 0.585, 0.1187, 0.5838, 0.1461, 0.5556, 0.145, 0.561, 0.08751, 0.5885, 0.09215, 0.585, 0.1187, 0.5575, 0.1162, 0.5913, 0.3808, 0.6179, 0.3778, 0.6205, 0.4018, 0.5961, 0.4084, 0.5888, 0.3526, 0.6171, 0.3513, 0.6179, 0.3778, 0.5913, 0.3808, 0.5875, 0.3236, 0.617, 0.323, 0.6171, 0.3513, 0.5888, 0.3526, 0.5867, 0.2939, 0.6168, 0.2933, 0.617, 0.323, 0.5875, 0.3236, 0.586, 0.2638, 0.6164, 0.2631, 0.6168, 0.2933, 0.5867, 0.2939, 0.5852, 0.2336, 0.6155, 0.2327, 0.6164, 0.2631, 0.586, 0.2638, 0.5845, 0.2037, 0.6143, 0.2027, 0.6155, 0.2327, 0.5852, 0.2336, 0.5839, 0.1744, 0.6127, 0.1736, 0.6143, 0.2027, 0.5845, 0.2037, 0.5838, 0.1461, 0.6111, 0.146, 0.6127, 0.1736, 0.5839, 0.1744, 0.585, 0.1187, 0.6103, 0.1206, 0.6111, 0.146, 0.5838, 0.1461, 0.5885, 0.09215, 0.6125, 0.09707, 0.6103, 0.1206, 0.585, 0.1187, 0.6179, 0.3778, 0.6422, 0.3772, 0.6396, 0.3975, 0.6205, 0.4018, 0.6171, 0.3513, 0.6446, 0.3518, 0.6422, 0.3772, 0.6179, 0.3778, 0.617, 0.323, 0.6464, 0.3234, 0.6446, 0.3518, 0.6171, 0.3513, 0.6168, 0.2933, 0.6472, 0.2933, 0.6464, 0.3234, 0.617, 0.323, 0.6164, 0.2631, 0.6472, 0.2625, 0.6472, 0.2933, 0.6168, 0.2933, 0.6155, 0.2327, 0.6463, 0.2314, 0.6472, 0.2625, 0.6164, 0.2631, 0.6143, 0.2027, 0.6444, 0.2007, 0.6463, 0.2314, 0.6155, 0.2327, 0.6127, 0.1736, 0.6416, 0.1711, 0.6444, 0.2007, 0.6143, 0.2027, 0.6111, 0.146, 0.6378, 0.1436, 0.6416, 0.1711, 0.6127, 0.1736, 0.6103, 0.1206, 0.6337, 0.1197, 0.6378, 0.1436, 0.6111, 0.146, 0.6125, 0.09707, 0.6298, 0.1027, 0.6337, 0.1197, 0.6103, 0.1206, 0.5968, 1.0, 0.5968, 1.0, 0.6217, 1.0, 0.6217, 0.9502, 0.6962, 0.9502, 0.7211, 0.9502, 0.7211, 1.0, 0.6962, 1.0, 0.5719, 1.0, 0.5719, 1.0, 0.5968, 1.0, 0.5968, 0.9502, 0.7211, 0.9502, 0.746, 0.9502, 0.746, 1.0, 0.7211, 1.0, 0.746, 0.9502, 0.7708, 0.9502, 0.7708, 1.0, 0.746, 1.0, 0.6782, 0.5009, 0.6782, 0.5009, 0.6505, 0.5009, 0.6505, 0.5563, 0.7708, 0.9502, 0.7957, 0.9502, 0.7957, 1.0, 0.7708, 1.0, 0.7059, 0.5009, 0.7059, 0.5009, 0.6782, 0.5009, 0.6782, 0.5563, 0.7957, 0.9502, 0.8206, 0.9502, 0.8206, 1.0, 0.7957, 1.0, 0.7336, 0.5009, 0.7336, 0.5009, 0.7059, 0.5009, 0.7059, 0.5563, 0.8206, 0.9502, 0.8454, 0.9502, 0.8454, 1.0, 0.8206, 1.0, 0.7613, 0.5009, 0.7613, 0.5009, 0.7336, 0.5009, 0.7336, 0.5563, 0.8454, 0.9502, 0.8703, 0.9502, 0.8703, 1.0, 0.8454, 1.0, 0.789, 0.5009, 0.789, 0.5009, 0.7613, 0.5009, 0.7613, 0.5563, 0.8703, 0.9502, 0.8951, 0.9502, 0.8951, 1.0, 0.8703, 1.0, 0.8167, 0.5009, 0.8167, 0.5009, 0.789, 0.5009, 0.789, 0.5563, 0.8951, 0.9502, 0.92, 0.9502, 0.92, 1.0, 0.8951, 1.0, 0.6714, 1.0, 0.6714, 1.0, 0.6962, 1.0, 0.6962, 0.9502, 0.6465, 1.0, 0.6465, 1.0, 0.6714, 1.0, 0.6714, 0.9502, 0.6217, 1.0, 0.6217, 1.0, 0.6465, 1.0, 0.6465, 0.9502, 0.92, 0.9502, 0.9449, 0.9502, 0.9449, 1.0, 0.92, 1.0, 0.8444, 0.5563, 0.8167, 0.5563, 0.8167, 0.5009, 0.8444, 0.5009, 0.02488, 1.0, 0.02488, 1.0, 0.02488, 0.9502, 0.0, 0.9502, 0.5719, 1.0, 0.5719, 1.0, 0.5719, 0.9503, 0.5471, 0.9503, 0.2736, 0.9503, 0.2736, 1.0, 0.2487, 1.0, 0.2487, 0.9503, 0.2985, 0.9503, 0.2985, 1.0, 0.2736, 1.0, 0.2736, 0.9503, 0.3233, 0.9503, 0.3233, 1.0, 0.2985, 1.0, 0.2985, 0.9503, 0.5471, 1.0, 0.5471, 1.0, 0.5471, 0.9503, 0.5222, 0.9503, 0.04975, 0.9502, 0.04975, 1.0, 0.02488, 1.0, 0.02488, 0.9502, 0.5222, 1.0, 0.5222, 1.0, 0.5222, 0.9503, 0.4974, 0.9503, 0.07463, 0.9502, 0.07463, 1.0, 0.04975, 1.0, 0.04975, 0.9502, 0.4974, 1.0, 0.4974, 1.0, 0.4974, 0.9503, 0.4725, 0.9503, 0.0995, 0.9502, 0.0995, 1.0, 0.07463, 1.0, 0.07463, 0.9502, 0.4725, 1.0, 0.4725, 1.0, 0.4725, 0.9503, 0.4476, 0.9503, 0.1244, 0.9502, 0.1244, 1.0, 0.0995, 1.0, 0.0995, 0.9502, 0.4476, 1.0, 0.4476, 1.0, 0.4476, 0.9503, 0.4228, 0.9503, 0.4228, 1.0, 0.4228, 1.0, 0.4228, 0.9503, 0.3979, 0.9503, 0.3979, 1.0, 0.3979, 1.0, 0.3979, 0.9503, 0.373, 0.9503, 0.373, 1.0, 0.373, 1.0, 0.373, 0.9503, 0.3482, 0.9503, 0.3482, 1.0, 0.3482, 1.0, 0.3482, 0.9503, 0.3233, 0.9503, 0.7122, 0.3415, 0.7122, 0.3096, 0.776, 0.3096, 0.776, 0.3415, 0.7122, 0.06376, 0.7122, 0.03188, 0.776, 0.03188, 0.776, 0.06376, 0.7122, 0.03188, 0.7122, 0.0, 0.776, 4.276e-09, 0.776, 0.03188, 0.7122, 0.1913, 0.7122, 0.1594, 0.776, 0.1594, 0.776, 0.1913, 0.7122, 0.5009, 0.7122, 0.469, 0.776, 0.469, 0.776, 0.5009, 0.7122, 0.469, 0.7122, 0.4371, 0.776, 0.4371, 0.776, 0.469, 0.7122, 0.3733, 0.7122, 0.3415, 0.776, 0.3415, 0.776, 0.3733, 0.7122, 0.09565, 0.7122, 0.06376, 0.776, 0.06376, 0.776, 0.09565, 0.6505, 0.7686, 0.6505, 0.7368, 0.7142, 0.7368, 0.7142, 0.7686, 0.7441, 0.2458, 0.7441, 0.3096, 0.7122, 0.3096, 0.7122, 0.2458, 0.7441, 0.09565, 0.7441, 0.1594, 0.7122, 0.1594, 0.7122, 0.09565, 0.7441, 0.3733, 0.7441, 0.4371, 0.7122, 0.4371, 0.7122, 0.3733, 0.6823, 0.673, 0.6823, 0.7368, 0.6505, 0.7368, 0.6505, 0.673, 0.7142, 0.673, 0.7142, 0.7368, 0.6823, 0.7368, 0.6823, 0.673, 0.7828, 0.62, 0.7828, 0.673, 0.7564, 0.673, 0.7564, 0.62, 0.6823, 0.5563, 0.6823, 0.62, 0.6505, 0.62, 0.6505, 0.5563, 0.7142, 0.5563, 0.7142, 0.62, 0.6823, 0.62, 0.6823, 0.5563, 0.778, 0.5563, 0.778, 0.62, 0.7461, 0.62, 0.7461, 0.5563, 0.1493, 0.9751, 0.1244, 1.0, 0.1244, 0.9502, 0.1493, 0.9502, 0.1493, 0.9751, 0.1244, 0.9502, 0.1493, 0.9751, 0.1493, 1.0, 0.1244, 1.0, 0.1741, 0.9751, 0.1741, 1.0, 0.1617, 1.0, 0.1617, 0.9751, 0.1741, 0.9503, 0.1741, 0.9751, 0.1617, 0.9751, 0.1617, 0.9502, 0.1617, 0.9751, 0.1617, 1.0, 0.1493, 1.0, 0.1493, 0.9751, 0.1617, 0.9502, 0.1617, 0.9751, 0.1493, 0.9751, 0.1493, 0.9502, 0.2239, 0.9751, 0.2239, 1.0, 0.2114, 1.0, 0.2114, 0.9751, 0.2239, 0.9503, 0.2239, 0.9751, 0.2114, 0.9751, 0.2114, 0.9503, 0.2114, 0.9751, 0.2114, 1.0, 0.199, 1.0, 0.199, 0.9751, 0.2114, 0.9503, 0.2114, 0.9751, 0.199, 0.9751, 0.199, 0.9503, 0.2239, 0.9751, 0.2487, 0.9503, 0.2487, 1.0, 0.2239, 1.0, 0.2239, 0.9751, 0.2487, 1.0, 0.2239, 0.9751, 0.2239, 0.9503, 0.2487, 0.9503, 0.1741, 1.0, 0.1741, 0.9751, 0.199, 0.9751, 0.199, 1.0, 0.7441, 0.2318, 0.7122, 0.2318, 0.7122, 0.1913, 0.7441, 0.1913, 0.6505, 0.673, 0.6505, 0.62, 0.7564, 0.62, 0.7564, 0.673, 0.7142, 0.62, 0.7142, 0.5563, 0.7461, 0.5563, 0.7461, 0.62])
me_plane.materials.append(mat_material)
me_plane.use_remesh_preserve_volume = False
me_plane.use_remesh_preserve_attributes = False
me_plane.use_mirror_vertex_groups = False
me_plane.update()

# ---- objects
ob_plane = bpy.data.objects.new('Plane', me_plane)
ob_lamp = bpy.data.objects.new('Lamp', light_spot)
ob_camera = bpy.data.objects.new('Camera', cam_camera)

# ---- transforms, parenting, visibility, modifiers, constraints
ob_plane.location = (0.0, 0.0, 0.0)
ob_plane.lock_rotations_4d = False
ob_plane.empty_display_type = 'ARROWS'
ob_plane.lineart.crease_threshold = 0.0
ob_lamp.location = (4.076, 1.005, 5.904)
ob_lamp.rotation_euler = (0.6503, 0.05522, 1.866)
ob_lamp.lock_rotations_4d = False
ob_lamp.empty_display_type = 'ARROWS'
ob_lamp.color = (0.0, 0.0, 0.0, 0.0)
ob_lamp.lineart.crease_threshold = 0.0
ob_camera.location = (7.481, -6.508, 5.344)
ob_camera.rotation_euler = (1.109, 0.01082, 0.8149)
ob_camera.lock_rotations_4d = False
ob_camera.empty_display_type = 'ARROWS'
ob_camera.color = (0.0, 0.0, 0.0, 0.0)
ob_camera.display_type = 'WIRE'
ob_camera.lineart.crease_threshold = 0.0

# ---- collection membership
col_collection_1.objects.link(ob_plane)
col_collection_1.objects.link(ob_lamp)
col_collection_1.objects.link(ob_camera)

# ---- scene / render settings (as saved in the file)
scene.camera = ob_camera
scene.frame_start = 1; scene.frame_end = 250; scene.frame_set(1)
scene.render.engine = 'BLENDER_EEVEE_NEXT'
scene.render.image_settings.file_format = 'JPEG'
scene.render.image_settings.color_mode = 'RGB'
scene.render.image_settings.compression = 90
scene.render.resolution_x = 800
scene.render.resolution_y = 600
scene.render.pixel_aspect_x = 100.0
scene.render.pixel_aspect_y = 100.0
scene.render.fps = 25
scene.render.dither_intensity = 0.0
scene.render.use_compositing = False
scene.render.use_sequencer = False
scene.render.bake_margin = 2
scene.render.bake_bias = 0.0
scene.render.use_stamp_time = False
scene.render.use_stamp_date = False
scene.render.use_stamp_frame = False
scene.render.use_stamp_camera = False
scene.render.use_stamp_scene = False
scene.render.use_stamp_filename = False
scene.render.use_stamp_render_time = False
scene.render.stamp_font_size = 0
scene.cycles.use_denoising = False
scene.cycles.samples = 10
scene.cycles.sampling_pattern = 'TABULATED_SOBOL'
scene.cycles.light_sampling_threshold = 0.0
scene.cycles.use_adaptive_sampling = False
scene.cycles.use_light_tree = False
scene.cycles.blur_glossy = 0.0
scene.cycles.volume_bounces = 1
scene.cycles.pixel_filter_type = 'GAUSSIAN'
scene.cycles.sample_clamp_indirect = 0.0
scene.view_settings.view_transform = 'Raw'
bpy.context.view_layer.update()
